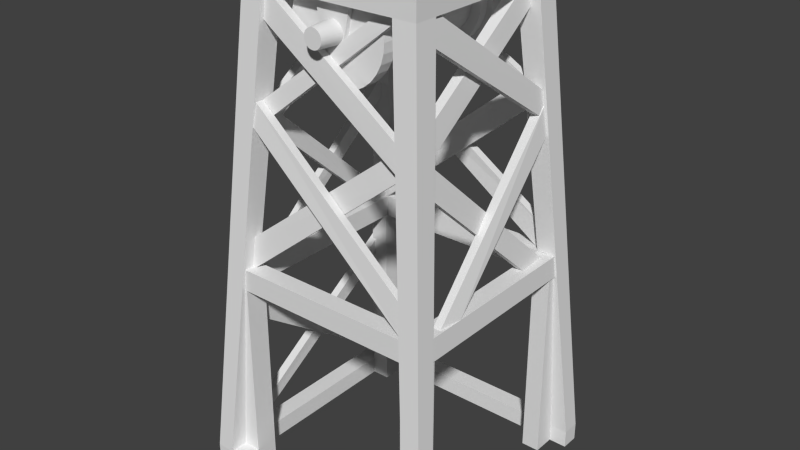 # Source: elevator11.blend  (saved by Blender 2.66.0; exported with 4.5.12 LTS)
import bpy
from mathutils import Matrix  # noqa: F401  (used for matrix-valued properties, if any)

bpy.ops.wm.read_factory_settings(use_empty=True)
scene = bpy.context.scene
scene.name = 'Scene'

# ---- collections
col_collection_1 = bpy.data.collections.new('Collection 1'); scene.collection.children.link(col_collection_1)

# ---- materials (node trees are filled in below, after node groups)
mat_classicelevator = bpy.data.materials.new('ClassicElevator')
mat_classicelevator.alpha_threshold = 0.0
mat_classicelevator.use_transparent_shadow = False
mat_classicelevator.roughness = 0.5
mat_classicelevator.line_color = (0.0, 0.0, 0.0, 1.0)

# ---- material node trees

# ---- world
world_world = bpy.data.worlds.new('World'); scene.world = world_world
world_world.color = (0.05088, 0.05088, 0.05088)
world_world.use_sun_shadow = False
world_world.sun_shadow_jitter_overblur = 0.0
world_world.cycles.sampling_method = 'MANUAL'
world_world.cycles.sample_map_resolution = 256

# ---- meshes
me_elevator = bpy.data.meshes.new('Elevator')
me_elevator.from_pydata([(-1.048, 8.5, 16.84), (-1.048, 7.0, 16.84), (-2.057, 8.5, 17.15), (-2.057, 7.0, 17.15), (-2.986, 8.5, 17.65), (-2.986, 7.0, 17.65), (-3.8, 8.5, 18.31), (-3.8, 7.0, 18.31), (-4.468, 8.5, 19.13), (-4.468, 7.0, 19.13), (-4.965, 8.5, 20.06), (-4.965, 7.0, 20.06), (-5.271, 8.5, 21.07), (-5.271, 7.0, 21.07), (-5.374, 8.5, 22.11), (-5.374, 7.0, 22.11), (-5.271, 8.5, 23.16), (-5.271, 7.0, 23.16), (-4.965, 8.5, 24.17), (-4.965, 7.0, 24.17), (-4.468, 8.5, 25.1), (-4.468, 7.0, 25.1), (-3.8, 8.5, 25.91), (-3.8, 7.0, 25.91), (-2.986, 8.5, 26.58), (-2.986, 7.0, 26.58), (-2.057, 8.5, 27.08), (-2.057, 7.0, 27.08), (-1.048, 8.5, 27.39), (-1.048, 7.0, 27.39), (-2.623e-06, 8.5, 27.49), (-2.623e-06, 7.0, 27.49), (1.048, 8.5, 27.39), (1.048, 7.0, 27.39), (2.057, 8.5, 27.08), (2.057, 7.0, 27.08), (2.986, 8.5, 26.58), (2.986, 7.0, 26.58), (3.8, 8.5, 25.91), (3.8, 7.0, 25.91), (4.468, 8.5, 25.1), (4.468, 7.0, 25.1), (4.965, 8.5, 24.17), (4.965, 7.0, 24.17), (5.271, 8.5, 23.16), (5.271, 7.0, 23.16), (5.374, 8.5, 22.11), (5.374, 7.0, 22.11), (5.271, 8.5, 21.07), (5.271, 7.0, 21.07), (4.965, 8.5, 20.06), (4.965, 7.0, 20.06), (4.468, 8.5, 19.13), (4.468, 7.0, 19.13), (3.8, 8.5, 18.31), (3.8, 7.0, 18.31), (2.986, 8.5, 17.65), (2.986, 7.0, 17.65), (2.057, 8.5, 17.15), (2.057, 7.0, 17.15), (1.048, 8.5, 16.84), (1.048, 7.0, 16.84), (-1.192e-06, 8.5, 16.74), (-1.192e-06, 7.0, 16.74), (-1.048, 8.5, 16.84), (-1.048, 7.0, 16.84), (-2.057, 8.5, 17.15), (-2.057, 7.0, 17.15), (-2.986, 8.5, 17.65), (-2.986, 7.0, 17.65), (-3.8, 8.5, 18.31), (-3.8, 7.0, 18.31), (-4.468, 8.5, 19.13), (-4.468, 7.0, 19.13), (-4.965, 8.5, 20.06), (-4.965, 7.0, 20.06), (-5.271, 8.5, 21.07), (-5.271, 7.0, 21.07), (-5.374, 8.5, 22.11), (-5.374, 7.0, 22.11), (-5.271, 8.5, 23.16), (-5.271, 7.0, 23.16), (-4.965, 8.5, 24.17), (-4.965, 7.0, 24.17), (-4.468, 8.5, 25.1), (-4.468, 7.0, 25.1), (-3.8, 8.5, 25.91), (-3.8, 7.0, 25.91), (-2.986, 8.5, 26.58), (-2.986, 7.0, 26.58), (-2.057, 8.5, 27.08), (-2.057, 7.0, 27.08), (-1.048, 8.5, 27.39), (-1.048, 7.0, 27.39), (-2.623e-06, 8.5, 27.49), (-2.623e-06, 7.0, 27.49), (1.048, 8.5, 27.39), (1.048, 7.0, 27.39), (2.057, 8.5, 27.08), (2.057, 7.0, 27.08), (2.986, 8.5, 26.58), (2.986, 7.0, 26.58), (3.8, 8.5, 25.91), (3.8, 7.0, 25.91), (4.468, 8.5, 25.1), (4.468, 7.0, 25.1), (4.965, 8.5, 24.17), (4.965, 7.0, 24.17), (5.271, 8.5, 23.16), (5.271, 7.0, 23.16), (5.374, 8.5, 22.11), (5.374, 7.0, 22.11), (5.271, 8.5, 21.07), (5.271, 7.0, 21.07), (4.965, 8.5, 20.06), (4.965, 7.0, 20.06), (4.468, 8.5, 19.13), (4.468, 7.0, 19.13), (3.8, 8.5, 18.31), (3.8, 7.0, 18.31), (2.986, 8.5, 17.65), (2.986, 7.0, 17.65), (2.057, 8.5, 17.15), (2.057, 7.0, 17.15), (1.048, 8.5, 16.84), (1.048, 7.0, 16.84), (-1.192e-06, 8.5, 16.74), (-1.192e-06, 7.0, 16.74), (-9.537e-07, -7.0, 18.45), (-9.537e-07, 7.0, 18.45), (0.7158, -7.0, 18.52), (0.7158, 7.0, 18.52), (1.404, -7.0, 18.72), (1.404, 7.0, 18.73), (2.038, -7.0, 19.06), (2.038, 7.0, 19.06), (2.594, -7.0, 19.52), (2.594, 7.0, 19.52), (3.051, -7.0, 20.08), (3.051, 7.0, 20.08), (3.39, -7.0, 20.71), (3.39, 7.0, 20.71), (3.599, -7.0, 21.4), (3.599, 7.0, 21.4), (3.669, -7.0, 22.11), (3.669, 7.0, 22.11), (3.599, -7.0, 22.83), (3.599, 7.0, 22.83), (3.39, -7.0, 23.52), (3.39, 7.0, 23.52), (3.051, -7.0, 24.15), (3.051, 7.0, 24.15), (2.594, -7.0, 24.71), (2.594, 7.0, 24.71), (2.038, -7.0, 25.17), (2.038, 7.0, 25.17), (1.404, -7.0, 25.5), (1.404, 7.0, 25.5), (0.7158, -7.0, 25.71), (0.7158, 7.0, 25.71), (-2.146e-06, -7.0, 25.78), (-2.146e-06, 7.0, 25.78), (-0.7158, -7.0, 25.71), (-0.7158, 7.0, 25.71), (-1.404, -7.0, 25.5), (-1.404, 7.0, 25.5), (-2.038, -7.0, 25.17), (-2.038, 7.0, 25.17), (-2.594, -7.0, 24.71), (-2.594, 7.0, 24.71), (-3.051, -7.0, 24.15), (-3.051, 7.0, 24.15), (-3.39, -7.0, 23.52), (-3.39, 7.0, 23.52), (-3.599, -7.0, 22.83), (-3.599, 7.0, 22.83), (-3.669, -7.0, 22.11), (-3.669, 7.0, 22.11), (-3.599, -7.0, 21.4), (-3.599, 7.0, 21.4), (-3.39, -7.0, 20.71), (-3.39, 7.0, 20.71), (-3.051, -7.0, 20.08), (-3.051, 7.0, 20.08), (-2.594, -7.0, 19.52), (-2.594, 7.0, 19.52), (-2.038, -7.0, 19.06), (-2.038, 7.0, 19.06), (-1.404, -7.0, 18.72), (-1.404, 7.0, 18.73), (-0.7158, -7.0, 18.52), (-0.7158, 7.0, 18.52), (-9.537e-07, -7.0, 18.45), (-9.537e-07, 7.0, 18.45), (0.7158, -7.0, 18.52), (0.7158, 7.0, 18.52), (1.404, -7.0, 18.72), (1.404, 7.0, 18.73), (2.038, -7.0, 19.06), (2.038, 7.0, 19.06), (2.594, -7.0, 19.52), (2.594, 7.0, 19.52), (3.051, -7.0, 20.08), (3.051, 7.0, 20.08), (3.39, -7.0, 20.71), (3.39, 7.0, 20.71), (3.599, -7.0, 21.4), (3.599, 7.0, 21.4), (3.669, -7.0, 22.11), (3.669, 7.0, 22.11), (3.599, -7.0, 22.83), (3.599, 7.0, 22.83), (3.39, -7.0, 23.52), (3.39, 7.0, 23.52), (3.051, -7.0, 24.15), (3.051, 7.0, 24.15), (2.594, -7.0, 24.71), (2.594, 7.0, 24.71), (2.038, -7.0, 25.17), (2.038, 7.0, 25.17), (1.404, -7.0, 25.5), (1.404, 7.0, 25.5), (0.7158, -7.0, 25.71), (0.7158, 7.0, 25.71), (-2.146e-06, -7.0, 25.78), (-2.146e-06, 7.0, 25.78), (-0.7158, -7.0, 25.71), (-0.7158, 7.0, 25.71), (-1.404, -7.0, 25.5), (-1.404, 7.0, 25.5), (-2.038, -7.0, 25.17), (-2.038, 7.0, 25.17), (-2.594, -7.0, 24.71), (-2.594, 7.0, 24.71), (-3.051, -7.0, 24.15), (-3.051, 7.0, 24.15), (-3.39, -7.0, 23.52), (-3.39, 7.0, 23.52), (-3.599, -7.0, 22.83), (-3.599, 7.0, 22.83), (-3.669, -7.0, 22.11), (-3.669, 7.0, 22.11), (-3.599, -7.0, 21.4), (-3.599, 7.0, 21.4), (-3.39, -7.0, 20.71), (-3.39, 7.0, 20.71), (-3.051, -7.0, 20.08), (-3.051, 7.0, 20.08), (-2.594, -7.0, 19.52), (-2.594, 7.0, 19.52), (-2.038, -7.0, 19.06), (-2.038, 7.0, 19.06), (-1.404, -7.0, 18.72), (-1.404, 7.0, 18.73), (-0.7158, -7.0, 18.52), (-0.7158, 7.0, 18.52), (-1.192e-06, -8.5, 16.74), (-1.192e-06, -7.0, 16.74), (1.048, -8.5, 16.84), (1.048, -7.0, 16.84), (2.057, -8.5, 17.15), (2.057, -7.0, 17.15), (2.986, -8.5, 17.65), (2.986, -7.0, 17.65), (3.8, -8.5, 18.31), (3.8, -7.0, 18.31), (4.468, -8.5, 19.13), (4.468, -7.0, 19.13), (4.965, -8.5, 20.06), (4.965, -7.0, 20.06), (5.271, -8.5, 21.07), (5.271, -7.0, 21.07), (5.374, -8.5, 22.11), (5.374, -7.0, 22.11), (5.271, -8.5, 23.16), (5.271, -7.0, 23.16), (4.965, -8.5, 24.17), (4.965, -7.0, 24.17), (4.468, -8.5, 25.1), (4.468, -7.0, 25.1), (3.8, -8.5, 25.91), (3.8, -7.0, 25.91), (2.986, -8.5, 26.58), (2.986, -7.0, 26.58), (2.057, -8.5, 27.08), (2.057, -7.0, 27.08), (1.048, -8.5, 27.39), (1.048, -7.0, 27.39), (-2.623e-06, -8.5, 27.49), (-2.623e-06, -7.0, 27.49), (-1.048, -8.5, 27.39), (-1.048, -7.0, 27.39), (-2.057, -8.5, 27.08), (-2.057, -7.0, 27.08), (-2.986, -8.5, 26.58), (-2.986, -7.0, 26.58), (-3.8, -8.5, 25.91), (-3.8, -7.0, 25.91), (-4.468, -8.5, 25.1), (-4.468, -7.0, 25.1), (-4.965, -8.5, 24.17), (-4.965, -7.0, 24.17), (-5.271, -8.5, 23.16), (-5.271, -7.0, 23.16), (-5.374, -8.5, 22.11), (-5.374, -7.0, 22.11), (-5.271, -8.5, 21.07), (-5.271, -7.0, 21.07), (-4.965, -8.5, 20.06), (-4.965, -7.0, 20.06), (-4.468, -8.5, 19.13), (-4.468, -7.0, 19.13), (-3.8, -8.5, 18.31), (-3.8, -7.0, 18.31), (-2.986, -8.5, 17.65), (-2.986, -7.0, 17.65), (-2.057, -8.5, 17.15), (-2.057, -7.0, 17.15), (-1.048, -8.5, 16.84), (-1.048, -7.0, 16.84), (-1.192e-06, -8.5, 16.74), (-1.192e-06, -7.0, 16.74), (1.048, -8.5, 16.84), (1.048, -7.0, 16.84), (2.057, -8.5, 17.15), (2.057, -7.0, 17.15), (2.986, -8.5, 17.65), (2.986, -7.0, 17.65), (3.8, -8.5, 18.31), (3.8, -7.0, 18.31), (4.468, -8.5, 19.13), (4.468, -7.0, 19.13), (4.965, -8.5, 20.06), (4.965, -7.0, 20.06), (5.271, -8.5, 21.07), (5.271, -7.0, 21.07), (5.374, -8.5, 22.11), (5.374, -7.0, 22.11), (5.271, -8.5, 23.16), (5.271, -7.0, 23.16), (4.965, -8.5, 24.17), (4.965, -7.0, 24.17), (4.468, -8.5, 25.1), (4.468, -7.0, 25.1), (3.8, -8.5, 25.91), (3.8, -7.0, 25.91), (2.986, -8.5, 26.58), (2.986, -7.0, 26.58), (2.057, -8.5, 27.08), (2.057, -7.0, 27.08), (1.048, -8.5, 27.39), (1.048, -7.0, 27.39), (-2.623e-06, -8.5, 27.49), (-2.623e-06, -7.0, 27.49), (-1.048, -8.5, 27.39), (-1.048, -7.0, 27.39), (-2.057, -8.5, 27.08), (-2.057, -7.0, 27.08), (-2.986, -8.5, 26.58), (-2.986, -7.0, 26.58), (-3.8, -8.5, 25.91), (-3.8, -7.0, 25.91), (-4.468, -8.5, 25.1), (-4.468, -7.0, 25.1), (-4.965, -8.5, 24.17), (-4.965, -7.0, 24.17), (-5.271, -8.5, 23.16), (-5.271, -7.0, 23.16), (-5.374, -8.5, 22.11), (-5.374, -7.0, 22.11), (-5.271, -8.5, 21.07), (-5.271, -7.0, 21.07), (-4.965, -8.5, 20.06), (-4.965, -7.0, 20.06), (-4.468, -8.5, 19.13), (-4.468, -7.0, 19.13), (-3.8, -8.5, 18.31), (-3.8, -7.0, 18.31), (-2.986, -8.5, 17.65), (-2.986, -7.0, 17.65), (-2.057, -8.5, 17.15), (-2.057, -7.0, 17.15), (-1.048, -8.5, 16.84), (-1.048, -7.0, 16.84), (-14.0, -14.0, -28.0), (-14.0, 14.0, -28.0), (-12.0, 14.0, -28.0), (-12.0, -14.0, -28.0), (-14.0, -14.0, -26.0), (-14.0, 14.0, -26.0), (-12.0, 14.0, -26.0), (-12.0, -14.0, -26.0), (10.22, -12.0, -6.0), (10.22, 12.0, -6.0), (12.22, 12.0, -6.0), (12.22, -12.0, -6.0), (10.08, -12.0, -3.6), (10.08, 12.0, -3.6), (12.08, 12.0, -3.6), (12.08, -12.0, -3.6), (-12.0, 12.0, -28.0), (-12.0, 14.0, -28.0), (14.0, 14.0, -28.0), (14.0, 12.0, -28.0), (-12.0, 12.0, -26.0), (-12.0, 14.0, -26.0), (14.0, 14.0, -26.0), (14.0, 12.0, -26.0), (-12.0, -14.0, -28.0), (-12.0, -12.0, -28.0), (14.0, -12.0, -28.0), (14.0, -14.0, -28.0), (-12.0, -14.0, -26.0), (-12.0, -12.0, -26.0), (14.0, -12.0, -26.0), (14.0, -14.0, -26.0), (-10.0, -10.0, 25.0), (-10.0, 10.0, 25.0), (-7.5, 10.0, 25.0), (-7.5, -10.0, 25.0), (-10.0, -10.0, 28.0), (-10.0, 10.0, 28.0), (-7.5, 10.0, 28.0), (-7.5, -10.0, 28.0), (7.496, -10.0, 25.0), (7.496, 10.0, 25.0), (10.0, 10.0, 25.0), (10.0, -10.0, 25.0), (7.496, -10.0, 28.0), (7.496, 10.0, 28.0), (10.0, 10.0, 28.0), (10.0, -10.0, 28.0), (-7.5, 7.497, 25.0), (-7.5, 10.0, 25.0), (7.496, 10.0, 25.0), (7.496, 7.497, 25.0), (-7.5, 7.497, 28.0), (-7.5, 10.0, 28.0), (7.496, 10.0, 28.0), (7.496, 7.497, 28.0), (-7.5, -10.0, 25.0), (-7.5, -7.455, 25.0), (7.496, -7.455, 25.0), (7.496, -10.0, 25.0), (-7.5, -10.0, 28.0), (-7.5, -7.455, 28.0), (7.496, -7.455, 28.0), (7.496, -10.0, 28.0), (12.0, -14.0, -26.0), (12.0, -12.0, -26.0), (14.0, -12.0, -26.0), (14.0, -14.0, -26.0), (7.496, -10.0, 25.0), (7.496, -7.455, 25.0), (10.0, -7.455, 25.0), (10.0, -10.0, 25.0), (12.0, 12.0, -26.0), (12.0, 14.0, -26.0), (14.0, 14.0, -26.0), (14.0, 12.0, -26.0), (7.496, 7.497, 25.0), (7.496, 10.0, 25.0), (10.0, 10.0, 25.0), (10.0, 7.497, 25.0), (-14.0, -14.0, -26.0), (-14.0, -12.0, -26.0), (-12.0, -12.0, -26.0), (-12.0, -14.0, -26.0), (-10.0, -10.0, 25.0), (-10.0, -7.455, 25.0), (-7.5, -7.455, 25.0), (-7.5, -10.0, 25.0), (-14.0, 12.0, -26.0), (-14.0, 14.0, -26.0), (-12.0, 14.0, -26.0), (-12.0, 12.0, -26.0), (-10.0, 7.497, 25.0), (-10.0, 10.0, 25.0), (-7.5, 10.0, 25.0), (-7.5, 7.497, 25.0), (9.064, -8.957, 9.866), (10.49, 5.566, -3.62), (11.3, 5.566, -3.62), (9.924, -8.957, 9.866), (8.82, -8.569, 12.78), (10.28, 8.958, -3.602), (11.09, 8.958, -3.602), (9.611, -8.569, 12.78), (11.26, -5.792, -3.648), (9.963, 8.933, 9.85), (10.96, 8.933, 9.85), (12.07, -5.792, -3.648), (10.96, -8.497, -3.652), (9.65, 8.748, 12.94), (10.65, 8.748, 12.94), (11.77, -8.497, -3.652), (9.007, -7.792, 22.54), (9.685, 8.906, 11.29), (10.69, 8.906, 11.29), (10.01, -7.792, 22.54), (8.703, -7.468, 25.51), (9.442, 8.579, 14.34), (10.44, 8.579, 14.34), (9.703, -7.468, 25.51), (8.855, -8.531, 11.36), (8.062, 7.836, 22.39), (9.062, 7.836, 22.39), (9.646, -8.531, 11.36), (8.542, -8.341, 14.5), (7.558, 7.511, 25.0), (8.871, 7.511, 25.0), (9.403, -8.341, 14.5), (8.984, -9.212, 11.38), (-10.08, -10.1, -3.99), (-10.08, -10.93, -3.99), (8.984, -9.992, 11.38), (8.581, -8.991, 13.99), (-9.943, -9.837, -0.4721), (-9.943, -10.74, -0.4721), (8.581, -9.709, 13.99), (10.32, -11.18, -3.72), (-8.687, -10.03, 11.66), (-8.687, -10.93, 11.66), (10.32, -11.94, -3.72), (9.989, -10.92, -0.2955), (-8.419, -9.744, 14.15), (-8.419, -10.65, 14.15), (9.989, -11.69, -0.2955), (7.887, -7.955, 25.04), (-9.252, -9.05, 11.16), (-9.252, -9.957, 11.16), (7.887, -8.797, 25.04), (5.593, -7.792, 25.08), (-8.731, -8.829, 13.89), (-8.731, -9.736, 13.89), (5.593, -8.699, 25.08), (9.011, -10.08, 11.41), (-7.998, -8.772, 22.04), (-7.998, -9.679, 22.04), (9.011, -10.8, 11.41), (8.72, -9.8, 14.21), (-7.606, -8.6, 24.82), (-7.606, -9.507, 24.82), (8.72, -10.58, 14.21), (8.914, 9.149, 12.24), (-10.09, 9.97, -3.518), (-10.09, 10.88, -3.518), (8.914, 9.93, 12.24), (8.386, 8.928, 15.12), (-9.743, 9.941, 0.316), (-9.743, 10.85, 0.316), (8.386, 9.646, 15.12), (10.22, 10.83, -4.282), (-8.837, 9.965, 9.708), (-8.837, 10.87, 9.708), (10.22, 11.73, -4.282), (10.01, 10.7, -1.004), (-8.75, 9.681, 12.36), (-8.75, 10.59, 12.36), (10.01, 11.6, -1.004), (7.894, 8.774, 22.55), (-8.801, 9.713, 11.9), (-8.801, 10.62, 11.9), (7.894, 9.681, 22.55), (7.472, 8.416, 25.11), (-8.567, 9.492, 14.34), (-8.567, 10.4, 14.34), (7.472, 9.289, 25.11), (8.913, 8.96, 12.09), (-7.89, 7.917, 22.39), (-7.89, 8.824, 22.39), (8.913, 9.677, 12.09), (8.497, 8.676, 15.0), (-7.714, 7.654, 25.0), (-7.714, 8.568, 25.0), (8.497, 9.456, 15.0), (-12.84, -9.967, -26.01), (-11.75, 10.68, -11.04), (-12.62, 10.68, -11.04), (-13.84, -9.967, -26.01), (-12.84, -12.17, -26.01), (-11.49, 10.44, -8.62), (-12.36, 10.44, -8.62), (-13.84, -12.17, -26.01), (-10.84, -10.55, -9.862), (-12.25, 12.01, -26.09), (-13.05, 12.01, -26.09), (-11.84, -10.55, -9.862), (-10.55, -10.35, -7.298), (-11.99, 11.82, -23.74), (-12.79, 11.82, -23.74), (-11.47, -10.35, -7.298), (-9.149, -9.037, 11.34), (-10.58, 8.062, -3.606), (-11.23, 8.062, -3.606), (-10.01, -9.037, 11.34), (-8.905, -8.801, 13.38), (-10.37, 10.46, -3.609), (-11.09, 10.46, -3.609), (-9.696, -8.801, 13.38), (-11.43, -3.976, -3.649), (-10.05, 9.116, 8.873), (-11.05, 9.116, 8.873), (-12.04, -3.976, -3.649), (-11.23, -6.672, -3.652), (-9.735, 8.873, 11.36), (-10.74, 8.873, 11.36), (-11.84, -6.672, -3.652), (-7.997, -8.097, 21.39), (-8.97, 8.962, 10.16), (-9.97, 8.962, 10.16), (-8.926, -8.097, 21.39), (-7.817, -7.713, 24.58), (-8.727, 8.515, 13.4), (-9.727, 8.515, 13.4), (-8.817, -7.713, 24.58), (-10.11, -8.977, 8.838), (-8.899, 8.104, 21.45), (-9.899, 8.104, 21.45), (-10.9, -8.977, 8.838), (-9.797, -8.778, 11.77), (-8.708, 7.944, 24.15), (-9.708, 7.944, 24.15), (-10.66, -8.778, 11.77), (-12.25, -12.0, -6.0), (-12.25, 12.0, -6.0), (-10.25, 12.0, -6.0), (-10.25, -12.0, -6.0), (-12.11, -12.0, -3.6), (-12.11, 12.0, -3.6), (-10.11, 12.0, -3.6), (-10.11, -12.0, -3.6), (11.0, 10.0, -6.0), (-11.0, 10.0, -6.0), (-11.0, 12.0, -6.0), (11.0, 12.0, -6.0), (11.0, 10.0, -3.6), (-11.0, 10.0, -3.6), (-11.0, 12.0, -3.6), (11.0, 12.0, -3.6), (11.0, -12.0, -6.0), (-11.0, -12.0, -6.0), (-11.0, -10.0, -6.0), (11.0, -10.0, -6.0), (11.0, -12.0, -3.6), (-11.0, -12.0, -3.6), (-11.0, -10.0, -3.6), (11.0, -10.0, -3.6), (-7.153e-07, -11.5, 21.1), (-7.153e-07, -8.5, 20.89), (0.1974, -11.5, 21.12), (0.2385, -8.5, 20.92), (0.3873, -11.5, 21.18), (0.4679, -8.5, 20.99), (0.5623, -11.5, 21.27), (0.6793, -8.5, 21.1), (0.7156, -11.5, 21.4), (0.8646, -8.5, 21.25), (0.8415, -11.5, 21.55), (1.017, -8.5, 21.44), (0.935, -11.5, 21.73), (1.13, -8.5, 21.65), (0.9926, -11.5, 21.92), (1.199, -8.5, 21.88), (1.012, -11.5, 22.11), (1.223, -8.5, 22.11), (0.9926, -11.5, 22.31), (1.199, -8.5, 22.35), (0.935, -11.5, 22.5), (1.13, -8.5, 22.58), (0.8415, -11.5, 22.68), (1.017, -8.5, 22.79), (0.7156, -11.5, 22.83), (0.8646, -8.5, 22.98), (0.5623, -11.5, 22.96), (0.6793, -8.5, 23.13), (0.3873, -11.5, 23.05), (0.4679, -8.5, 23.24), (0.1974, -11.5, 23.11), (0.2385, -8.5, 23.31), (-1.192e-06, -11.5, 23.13), (-1.192e-06, -8.5, 23.34), (-0.1974, -11.5, 23.11), (-0.2385, -8.5, 23.31), (-0.3873, -11.5, 23.05), (-0.4679, -8.5, 23.24), (-0.5623, -11.5, 22.96), (-0.6793, -8.5, 23.13), (-0.7156, -11.5, 22.83), (-0.8646, -8.5, 22.98), (-0.8415, -11.5, 22.68), (-1.017, -8.5, 22.79), (-0.935, -11.5, 22.5), (-1.13, -8.5, 22.58), (-0.9926, -11.5, 22.31), (-1.199, -8.5, 22.35), (-1.012, -11.5, 22.11), (-1.223, -8.5, 22.11), (-0.9926, -11.5, 21.92), (-1.199, -8.5, 21.88), (-0.935, -11.5, 21.73), (-1.13, -8.5, 21.65), (-0.8415, -11.5, 21.55), (-1.017, -8.5, 21.44), (-0.7156, -11.5, 21.4), (-0.8646, -8.5, 21.25), (-0.5623, -11.5, 21.27), (-0.6793, -8.5, 21.1), (-0.3873, -11.5, 21.18), (-0.4679, -8.5, 20.99), (-0.1974, -11.5, 21.12), (-0.2385, -8.5, 20.92), (-7.153e-07, -11.5, 21.1), (-7.153e-07, -8.5, 20.89), (0.1974, -11.5, 21.12), (0.2385, -8.5, 20.92), (0.3873, -11.5, 21.18), (0.4679, -8.5, 20.99), (0.5623, -11.5, 21.27), (0.6793, -8.5, 21.1), (0.7156, -11.5, 21.4), (0.8646, -8.5, 21.25), (0.8415, -11.5, 21.55), (1.017, -8.5, 21.44), (0.935, -11.5, 21.73), (1.13, -8.5, 21.65), (0.9926, -11.5, 21.92), (1.199, -8.5, 21.88), (1.012, -11.5, 22.11), (1.223, -8.5, 22.11), (0.9926, -11.5, 22.31), (1.199, -8.5, 22.35), (0.935, -11.5, 22.5), (1.13, -8.5, 22.58), (0.8415, -11.5, 22.68), (1.017, -8.5, 22.79), (0.7156, -11.5, 22.83), (0.8646, -8.5, 22.98), (0.5623, -11.5, 22.96), (0.6793, -8.5, 23.13), (0.3873, -11.5, 23.05), (0.4679, -8.5, 23.24), (0.1974, -11.5, 23.11), (0.2385, -8.5, 23.31), (-1.192e-06, -11.5, 23.13), (-1.192e-06, -8.5, 23.34), (-0.1974, -11.5, 23.11), (-0.2385, -8.5, 23.31), (-0.3873, -11.5, 23.05), (-0.4679, -8.5, 23.24), (-0.5623, -11.5, 22.96), (-0.6793, -8.5, 23.13), (-0.7156, -11.5, 22.83), (-0.8646, -8.5, 22.98), (-0.8415, -11.5, 22.68), (-1.017, -8.5, 22.79), (-0.935, -11.5, 22.5), (-1.13, -8.5, 22.58), (-0.9926, -11.5, 22.31), (-1.199, -8.5, 22.35), (-1.012, -11.5, 22.11), (-1.223, -8.5, 22.11), (-0.9926, -11.5, 21.92), (-1.199, -8.5, 21.88), (-0.935, -11.5, 21.73), (-1.13, -8.5, 21.65), (-0.8415, -11.5, 21.55), (-1.017, -8.5, 21.44), (-0.7156, -11.5, 21.4), (-0.8646, -8.5, 21.25), (-0.5623, -11.5, 21.27), (-0.6793, -8.5, 21.1), (-0.3873, -11.5, 21.18), (-0.4679, -8.5, 20.99), (-0.1974, -11.5, 21.12), (-0.2385, -8.5, 20.92), (-7.153e-07, 8.5, 20.89), (0.2385, 8.5, 20.92), (0.4679, 8.5, 20.99), (0.6793, 8.5, 21.1), (0.8646, 8.5, 21.25), (1.017, 8.5, 21.44), (1.13, 8.5, 21.65), (1.199, 8.5, 21.88), (1.223, 8.5, 22.11), (1.199, 8.5, 22.35), (1.13, 8.5, 22.58), (1.017, 8.5, 22.79), (0.8646, 8.5, 22.98), (0.6793, 8.5, 23.13), (0.4679, 8.5, 23.24), (0.2385, 8.5, 23.31), (-1.192e-06, 8.5, 23.34), (-0.2385, 8.5, 23.31), (-0.4679, 8.5, 23.24), (-0.6793, 8.5, 23.13), (-0.8646, 8.5, 22.98), (-1.017, 8.5, 22.79), (-1.13, 8.5, 22.58), (-1.199, 8.5, 22.35), (-1.223, 8.5, 22.11), (-1.199, 8.5, 21.88), (-1.13, 8.5, 21.65), (-1.017, 8.5, 21.44), (-0.8646, 8.5, 21.25), (-0.6793, 8.5, 21.1), (-0.4679, 8.5, 20.99), (-0.2385, 8.5, 20.92), (-7.153e-07, 11.5, 21.1), (-7.153e-07, 8.5, 20.89), (0.1974, 11.5, 21.12), (0.2385, 8.5, 20.92), (0.3873, 11.5, 21.18), (0.4679, 8.5, 20.99), (0.5623, 11.5, 21.27), (0.6793, 8.5, 21.1), (0.7156, 11.5, 21.4), (0.8646, 8.5, 21.25), (0.8415, 11.5, 21.55), (1.017, 8.5, 21.44), (0.935, 11.5, 21.73), (1.13, 8.5, 21.65), (0.9926, 11.5, 21.92), (1.199, 8.5, 21.88), (1.012, 11.5, 22.11), (1.223, 8.5, 22.11), (0.9926, 11.5, 22.31), (1.199, 8.5, 22.35), (0.935, 11.5, 22.5), (1.13, 8.5, 22.58), (0.8415, 11.5, 22.68), (1.017, 8.5, 22.79), (0.7156, 11.5, 22.83), (0.8646, 8.5, 22.98), (0.5623, 11.5, 22.96), (0.6793, 8.5, 23.13), (0.3873, 11.5, 23.05), (0.4679, 8.5, 23.24), (0.1974, 11.5, 23.11), (0.2385, 8.5, 23.31), (-1.192e-06, 11.5, 23.13), (-1.192e-06, 8.5, 23.34), (-0.1974, 11.5, 23.11), (-0.2385, 8.5, 23.31), (-0.3873, 11.5, 23.05), (-0.4679, 8.5, 23.24), (-0.5623, 11.5, 22.96), (-0.6793, 8.5, 23.13), (-0.7156, 11.5, 22.83), (-0.8646, 8.5, 22.98), (-0.8415, 11.5, 22.68), (-1.017, 8.5, 22.79), (-0.935, 11.5, 22.5), (-1.13, 8.5, 22.58), (-0.9926, 11.5, 22.31), (-1.199, 8.5, 22.35), (-1.012, 11.5, 22.11), (-1.223, 8.5, 22.11), (-0.9926, 11.5, 21.92), (-1.199, 8.5, 21.88), (-0.935, 11.5, 21.73), (-1.13, 8.5, 21.65), (-0.8415, 11.5, 21.55), (-1.017, 8.5, 21.44), (-0.7156, 11.5, 21.4), (-0.8646, 8.5, 21.25), (-0.5623, 11.5, 21.27), (-0.6793, 8.5, 21.1), (-0.3873, 11.5, 21.18), (-0.4679, 8.5, 20.99), (-0.1974, 11.5, 21.12), (-0.2385, 8.5, 20.92), (-9.537e-07, -2.0, 17.82), (-9.537e-07, 2.0, 17.82), (0.8385, -2.0, 17.9), (0.8385, 2.0, 17.9), (1.645, -2.0, 18.14), (1.645, 2.0, 18.14), (2.388, -2.0, 18.54), (2.388, 2.0, 18.54), (3.039, -2.0, 19.08), (3.039, 2.0, 19.08), (3.574, -2.0, 19.73), (3.574, 2.0, 19.73), (3.971, -2.0, 20.47), (3.971, 2.0, 20.47), (4.216, -2.0, 21.28), (4.216, 2.0, 21.28), (4.298, -2.0, 22.11), (4.298, 2.0, 22.11), (4.216, -2.0, 22.95), (4.216, 2.0, 22.95), (3.971, -2.0, 23.76), (3.971, 2.0, 23.76), (3.574, -2.0, 24.5), (3.574, 2.0, 24.5), (3.039, -2.0, 25.15), (3.039, 2.0, 25.15), (2.388, -2.0, 25.69), (2.388, 2.0, 25.69), (1.645, -2.0, 26.09), (1.645, 2.0, 26.09), (0.8385, -2.0, 26.33), (0.8385, 2.0, 26.33), (-2.384e-06, -2.0, 26.41), (-2.384e-06, 2.0, 26.41), (-0.8385, -2.0, 26.33), (-0.8385, 2.0, 26.33), (-1.645, -2.0, 26.09), (-1.645, 2.0, 26.09), (-2.388, -2.0, 25.69), (-2.388, 2.0, 25.69), (-3.039, -2.0, 25.15), (-3.039, 2.0, 25.15), (-3.574, -2.0, 24.5), (-3.574, 2.0, 24.5), (-3.971, -2.0, 23.76), (-3.971, 2.0, 23.76), (-4.216, -2.0, 22.95), (-4.216, 2.0, 22.95), (-4.298, -2.0, 22.11), (-4.298, 2.0, 22.11), (-4.216, -2.0, 21.28), (-4.216, 2.0, 21.28), (-3.971, -2.0, 20.47), (-3.971, 2.0, 20.47), (-3.574, -2.0, 19.73), (-3.574, 2.0, 19.73), (-3.039, -2.0, 19.08), (-3.039, 2.0, 19.08), (-2.388, -2.0, 18.54), (-2.388, 2.0, 18.54), (-1.645, -2.0, 18.14), (-1.645, 2.0, 18.14), (-0.8385, -2.0, 17.9), (-0.8385, 2.0, 17.9), (-9.537e-07, -2.0, 17.82), (-9.537e-07, 2.0, 17.82), (0.8385, -2.0, 17.9), (0.8385, 2.0, 17.9), (1.645, -2.0, 18.14), (1.645, 2.0, 18.14), (2.388, -2.0, 18.54), (2.388, 2.0, 18.54), (3.039, -2.0, 19.08), (3.039, 2.0, 19.08), (3.574, -2.0, 19.73), (3.574, 2.0, 19.73), (3.971, -2.0, 20.47), (3.971, 2.0, 20.47), (4.216, -2.0, 21.28), (4.216, 2.0, 21.28), (4.298, -2.0, 22.11), (4.298, 2.0, 22.11), (4.216, -2.0, 22.95), (4.216, 2.0, 22.95), (3.971, -2.0, 23.76), (3.971, 2.0, 23.76), (3.574, -2.0, 24.5), (3.574, 2.0, 24.5), (3.039, -2.0, 25.15), (3.039, 2.0, 25.15), (2.388, -2.0, 25.69), (2.388, 2.0, 25.69), (1.645, -2.0, 26.09), (1.645, 2.0, 26.09), (0.8385, -2.0, 26.33), (0.8385, 2.0, 26.33), (-2.384e-06, -2.0, 26.41), (-2.384e-06, 2.0, 26.41), (-0.8385, -2.0, 26.33), (-0.8385, 2.0, 26.33), (-1.645, -2.0, 26.09), (-1.645, 2.0, 26.09), (-2.388, -2.0, 25.69), (-2.388, 2.0, 25.69), (-3.039, -2.0, 25.15), (-3.039, 2.0, 25.15), (-3.574, -2.0, 24.5), (-3.574, 2.0, 24.5), (-3.971, -2.0, 23.76), (-3.971, 2.0, 23.76), (-4.216, -2.0, 22.95), (-4.216, 2.0, 22.95), (-4.298, -2.0, 22.11), (-4.298, 2.0, 22.11), (-4.216, -2.0, 21.28), (-4.216, 2.0, 21.28), (-3.971, -2.0, 20.47), (-3.971, 2.0, 20.47), (-3.574, -2.0, 19.73), (-3.574, 2.0, 19.73), (-3.039, -2.0, 19.08), (-3.039, 2.0, 19.08), (-2.388, -2.0, 18.54), (-2.388, 2.0, 18.54), (-1.645, -2.0, 18.14), (-1.645, 2.0, 18.14), (-0.8385, -2.0, 17.9), (-0.8385, 2.0, 17.9), (-1.0, -8.5, 20.0), (-2.0, -8.5, 25.0), (-2.0, -9.0, 25.0), (-1.0, -9.0, 20.0), (1.0, -8.5, 20.0), (2.0, -8.5, 25.0), (2.0, -9.0, 25.0), (1.0, -9.0, 20.0), (-1.0, 9.0, 20.0), (-2.0, 9.0, 25.0), (-2.0, 8.5, 25.0), (-1.0, 8.5, 20.0), (1.0, 9.0, 20.0), (2.0, 9.0, 25.0), (2.0, 8.5, 25.0), (1.0, 8.5, 20.0), (-0.9276, 7.0, 17.45), (-0.9276, 6.0, 17.45), (-1.82, 7.0, 17.72), (-1.82, 6.0, 17.72), (-2.642, 7.0, 18.16), (-2.642, 6.0, 18.16), (-3.362, 7.0, 18.75), (-3.362, 6.0, 18.75), (-3.953, 7.0, 19.47), (-3.953, 6.0, 19.47), (-4.393, 7.0, 20.3), (-4.393, 6.0, 20.29), (-4.663, 7.0, 21.19), (-4.663, 6.0, 21.19), (-4.755, 7.0, 22.11), (-4.755, 6.0, 22.11), (-4.663, 7.0, 23.04), (-4.663, 6.0, 23.04), (-4.393, 7.0, 23.93), (-4.393, 6.0, 23.93), (-3.953, 7.0, 24.76), (-3.953, 6.0, 24.76), (-3.362, 7.0, 25.48), (-3.362, 6.0, 25.48), (-2.642, 7.0, 26.07), (-2.642, 6.0, 26.07), (-1.82, 7.0, 26.51), (-1.82, 6.0, 26.51), (-0.9276, 7.0, 26.78), (-0.9276, 6.0, 26.78), (-2.409e-06, 7.0, 26.87), (-2.409e-06, 6.0, 26.87), (0.9276, 7.0, 26.78), (0.9276, 6.0, 26.78), (1.82, 7.0, 26.51), (1.82, 6.0, 26.51), (2.642, 7.0, 26.07), (2.642, 6.0, 26.07), (3.362, 7.0, 25.48), (3.362, 6.0, 25.48), (3.953, 7.0, 24.76), (3.953, 6.0, 24.76), (4.393, 7.0, 23.93), (4.393, 6.0, 23.93), (4.663, 7.0, 23.04), (4.663, 6.0, 23.04), (4.755, 7.0, 22.11), (4.755, 6.0, 22.11), (4.663, 7.0, 21.19), (4.663, 6.0, 21.19), (4.393, 7.0, 20.3), (4.393, 6.0, 20.29), (3.953, 7.0, 19.47), (3.953, 6.0, 19.47), (3.362, 7.0, 18.75), (3.362, 6.0, 18.75), (2.642, 7.0, 18.16), (2.642, 6.0, 18.16), (1.82, 7.0, 17.72), (1.82, 6.0, 17.72), (0.9276, 7.0, 17.45), (0.9276, 6.0, 17.45), (-1.143e-06, 7.0, 17.36), (-1.143e-06, 6.0, 17.36), (-0.9276, 6.0, 17.45), (-1.82, 6.0, 17.72), (-2.642, 6.0, 18.16), (-3.362, 6.0, 18.75), (-3.953, 6.0, 19.47), (-4.393, 6.0, 20.29), (-4.663, 6.0, 21.19), (-4.755, 6.0, 22.11), (-4.663, 6.0, 23.04), (-4.393, 6.0, 23.93), (-3.953, 6.0, 24.76), (-3.362, 6.0, 25.48), (-2.642, 6.0, 26.07), (-1.82, 6.0, 26.51), (-0.9276, 6.0, 26.78), (-2.409e-06, 6.0, 26.87), (0.9276, 6.0, 26.78), (1.82, 6.0, 26.51), (2.642, 6.0, 26.07), (3.362, 6.0, 25.48), (3.953, 6.0, 24.76), (4.393, 6.0, 23.93), (4.663, 6.0, 23.04), (4.755, 6.0, 22.11), (4.663, 6.0, 21.19), (4.393, 6.0, 20.29), (3.953, 6.0, 19.47), (3.362, 6.0, 18.75), (2.642, 6.0, 18.16), (1.82, 6.0, 17.72), (0.9276, 6.0, 17.45), (-1.143e-06, 6.0, 17.36), (-1.143e-06, -6.0, 17.36), (0.9276, -6.0, 17.45), (1.82, -6.0, 17.72), (2.642, -6.0, 18.16), (3.362, -6.0, 18.75), (3.953, -6.0, 19.47), (4.393, -6.0, 20.3), (4.663, -6.0, 21.19), (4.755, -6.0, 22.11), (4.663, -6.0, 23.04), (4.393, -6.0, 23.93), (3.953, -6.0, 24.76), (3.362, -6.0, 25.48), (2.642, -6.0, 26.07), (1.82, -6.0, 26.51), (0.9276, -6.0, 26.78), (-2.409e-06, -6.0, 26.87), (-0.9276, -6.0, 26.78), (-1.82, -6.0, 26.51), (-2.642, -6.0, 26.07), (-3.362, -6.0, 25.48), (-3.953, -6.0, 24.76), (-4.393, -6.0, 23.93), (-4.663, -6.0, 23.04), (-4.755, -6.0, 22.11), (-4.663, -6.0, 21.19), (-4.393, -6.0, 20.3), (-3.953, -6.0, 19.47), (-3.362, -6.0, 18.75), (-2.642, -6.0, 18.16), (-1.82, -6.0, 17.72), (-0.9276, -6.0, 17.45), (-1.143e-06, -7.0, 17.36), (-1.143e-06, -6.0, 17.36), (0.9276, -7.0, 17.45), (0.9276, -6.0, 17.45), (1.82, -7.0, 17.72), (1.82, -6.0, 17.72), (2.642, -7.0, 18.16), (2.642, -6.0, 18.16), (3.362, -7.0, 18.75), (3.362, -6.0, 18.75), (3.953, -7.0, 19.47), (3.953, -6.0, 19.47), (4.393, -7.0, 20.29), (4.393, -6.0, 20.3), (4.663, -7.0, 21.19), (4.663, -6.0, 21.19), (4.755, -7.0, 22.11), (4.755, -6.0, 22.11), (4.663, -7.0, 23.04), (4.663, -6.0, 23.04), (4.393, -7.0, 23.93), (4.393, -6.0, 23.93), (3.953, -7.0, 24.76), (3.953, -6.0, 24.76), (3.362, -7.0, 25.48), (3.362, -6.0, 25.48), (2.642, -7.0, 26.07), (2.642, -6.0, 26.07), (1.82, -7.0, 26.51), (1.82, -6.0, 26.51), (0.9276, -7.0, 26.78), (0.9276, -6.0, 26.78), (-2.409e-06, -7.0, 26.87), (-2.409e-06, -6.0, 26.87), (-0.9276, -7.0, 26.78), (-0.9276, -6.0, 26.78), (-1.82, -7.0, 26.51), (-1.82, -6.0, 26.51), (-2.642, -7.0, 26.07), (-2.642, -6.0, 26.07), (-3.362, -7.0, 25.48), (-3.362, -6.0, 25.48), (-3.953, -7.0, 24.76), (-3.953, -6.0, 24.76), (-4.393, -7.0, 23.93), (-4.393, -6.0, 23.93), (-4.663, -7.0, 23.04), (-4.663, -6.0, 23.04), (-4.755, -7.0, 22.11), (-4.755, -6.0, 22.11), (-4.663, -7.0, 21.19), (-4.663, -6.0, 21.19), (-4.393, -7.0, 20.29), (-4.393, -6.0, 20.3), (-3.953, -7.0, 19.47), (-3.953, -6.0, 19.47), (-3.362, -7.0, 18.75), (-3.362, -6.0, 18.75), (-2.642, -7.0, 18.16), (-2.642, -6.0, 18.16), (-1.82, -7.0, 17.72), (-1.82, -6.0, 17.72), (-0.9276, -7.0, 17.45), (-0.9276, -6.0, 17.45), (10.0, -12.0, -28.0), (10.0, -9.5, -28.0), (12.0, -9.5, -28.0), (12.0, -12.0, -28.0), (10.0, -12.0, -6.0), (10.0, -9.5, -6.0), (12.0, -9.5, -6.0), (12.0, -12.0, -6.0), (12.0, 9.5, -6.0), (12.0, 12.0, -6.0), (10.0, 12.0, -6.0), (10.0, 9.5, -6.0), (12.0, 9.5, -28.0), (12.0, 12.0, -28.0), (10.0, 12.0, -28.0), (10.0, 9.5, -28.0), (-12.0, -12.0, -28.0), (-12.0, -9.5, -28.0), (-10.0, -9.5, -28.0), (-10.0, -12.0, -28.0), (-12.0, -12.0, -6.0), (-12.0, -9.5, -6.0), (-10.0, -9.5, -6.0), (-10.0, -12.0, -6.0), (-10.0, 9.5, -6.0), (-10.0, 12.0, -6.0), (-12.0, 12.0, -6.0), (-12.0, 9.5, -6.0), (-10.0, 9.5, -28.0), (-10.0, 12.0, -28.0), (-12.0, 12.0, -28.0), (-12.0, 9.5, -28.0)], [], [(3, 2, 0, 1), (1, 0, 62, 63), (5, 4, 2, 3), (7, 6, 4, 5), (9, 8, 6, 7), (11, 10, 8, 9), (13, 12, 10, 11), (15, 14, 12, 13), (17, 16, 14, 15), (19, 18, 16, 17), (21, 20, 18, 19), (23, 22, 20, 21), (25, 24, 22, 23), (27, 26, 24, 25), (29, 28, 26, 27), (31, 30, 28, 29), (33, 32, 30, 31), (35, 34, 32, 33), (37, 36, 34, 35), (39, 38, 36, 37), (41, 40, 38, 39), (43, 42, 40, 41), (45, 44, 42, 43), (47, 46, 44, 45), (49, 48, 46, 47), (51, 50, 48, 49), (53, 52, 50, 51), (55, 54, 52, 53), (57, 56, 54, 55), (59, 58, 56, 57), (61, 60, 58, 59), (63, 62, 60, 61), (127, 65, 67, 69, 71, 73, 75, 77, 79, 81, 83, 85, 87, 89, 91, 93, 95, 97, 99, 101, 103, 105, 107, 109, 111, 113, 115, 117, 119, 121, 123, 125), (124, 126, 64, 66, 68, 70, 72, 74, 76, 78, 80, 82, 84, 86, 88, 90, 92, 94, 96, 98, 100, 102, 104, 106, 108, 110, 112, 114, 116, 118, 120, 122), (131, 129, 191, 189, 187, 185, 183, 181, 179, 177, 175, 173, 171, 169, 167, 165, 163, 161, 159, 157, 155, 153, 151, 149, 147, 145, 143, 141, 139, 137, 135, 133), (128, 130, 132, 134, 136, 138, 140, 142, 144, 146, 148, 150, 152, 154, 156, 158, 160, 162, 164, 166, 168, 170, 172, 174, 176, 178, 180, 182, 184, 186, 188, 190), (192, 193, 195, 194), (194, 195, 197, 196), (196, 197, 199, 198), (198, 199, 201, 200), (200, 201, 203, 202), (202, 203, 205, 204), (204, 205, 207, 206), (206, 207, 209, 208), (208, 209, 211, 210), (210, 211, 213, 212), (212, 213, 215, 214), (214, 215, 217, 216), (216, 217, 219, 218), (218, 219, 221, 220), (220, 221, 223, 222), (222, 223, 225, 224), (224, 225, 227, 226), (226, 227, 229, 228), (228, 229, 231, 230), (230, 231, 233, 232), (232, 233, 235, 234), (234, 235, 237, 236), (236, 237, 239, 238), (238, 239, 241, 240), (240, 241, 243, 242), (242, 243, 245, 244), (244, 245, 247, 246), (246, 247, 249, 248), (248, 249, 251, 250), (250, 251, 253, 252), (254, 255, 193, 192), (252, 253, 255, 254), (259, 261, 263, 265, 267, 269, 271, 273, 275, 277, 279, 281, 283, 285, 287, 289, 291, 293, 295, 297, 299, 301, 303, 305, 307, 309, 311, 313, 315, 317, 319, 257), (256, 258, 260, 262, 264, 266, 268, 270, 272, 274, 276, 278, 280, 282, 284, 286, 288, 290, 292, 294, 296, 298, 300, 302, 304, 306, 308, 310, 312, 314, 316, 318), (320, 321, 323, 322), (322, 323, 325, 324), (324, 325, 327, 326), (326, 327, 329, 328), (328, 329, 331, 330), (330, 331, 333, 332), (332, 333, 335, 334), (334, 335, 337, 336), (336, 337, 339, 338), (338, 339, 341, 340), (340, 341, 343, 342), (342, 343, 345, 344), (344, 345, 347, 346), (346, 347, 349, 348), (348, 349, 351, 350), (350, 351, 353, 352), (352, 353, 355, 354), (354, 355, 357, 356), (356, 357, 359, 358), (358, 359, 361, 360), (360, 361, 363, 362), (362, 363, 365, 364), (364, 365, 367, 366), (366, 367, 369, 368), (368, 369, 371, 370), (370, 371, 373, 372), (372, 373, 375, 374), (374, 375, 377, 376), (376, 377, 379, 378), (378, 379, 381, 380), (382, 383, 321, 320), (380, 381, 383, 382), (388, 389, 385, 384), (389, 390, 386, 385), (390, 391, 387, 386), (391, 388, 384, 387), (384, 385, 386, 387), (391, 390, 389, 388), (396, 397, 393, 392), (397, 398, 394, 393), (398, 399, 395, 394), (399, 396, 392, 395), (392, 393, 394, 395), (399, 398, 397, 396), (404, 405, 401, 400), (405, 406, 402, 401), (406, 407, 403, 402), (407, 404, 400, 403), (400, 401, 402, 403), (407, 406, 405, 404), (412, 413, 409, 408), (413, 414, 410, 409), (414, 415, 411, 410), (415, 412, 408, 411), (408, 409, 410, 411), (415, 414, 413, 412), (420, 421, 417, 416), (421, 422, 418, 417), (422, 423, 419, 418), (423, 420, 416, 419), (416, 417, 418, 419), (423, 422, 421, 420), (428, 429, 425, 424), (429, 430, 426, 425), (430, 431, 427, 426), (431, 428, 424, 427), (424, 425, 426, 427), (431, 430, 429, 428), (436, 437, 433, 432), (437, 438, 434, 433), (438, 439, 435, 434), (439, 436, 432, 435), (432, 433, 434, 435), (439, 438, 437, 436), (444, 445, 441, 440), (445, 446, 442, 441), (446, 447, 443, 442), (447, 444, 440, 443), (440, 441, 442, 443), (447, 446, 445, 444), (452, 453, 449, 448), (453, 454, 450, 449), (454, 455, 451, 450), (455, 452, 448, 451), (448, 449, 450, 451), (455, 454, 453, 452), (460, 461, 457, 456), (461, 462, 458, 457), (462, 463, 459, 458), (463, 460, 456, 459), (456, 457, 458, 459), (463, 462, 461, 460), (468, 469, 465, 464), (469, 470, 466, 465), (470, 471, 467, 466), (471, 468, 464, 467), (464, 465, 466, 467), (471, 470, 469, 468), (476, 477, 473, 472), (477, 478, 474, 473), (478, 479, 475, 474), (479, 476, 472, 475), (472, 473, 474, 475), (479, 478, 477, 476), (484, 485, 481, 480), (485, 486, 482, 481), (486, 487, 483, 482), (487, 484, 480, 483), (480, 481, 482, 483), (487, 486, 485, 484), (492, 493, 489, 488), (493, 494, 490, 489), (494, 495, 491, 490), (495, 492, 488, 491), (488, 489, 490, 491), (495, 494, 493, 492), (500, 501, 497, 496), (501, 502, 498, 497), (502, 503, 499, 498), (503, 500, 496, 499), (496, 497, 498, 499), (503, 502, 501, 500), (508, 509, 505, 504), (509, 510, 506, 505), (510, 511, 507, 506), (511, 508, 504, 507), (504, 505, 506, 507), (511, 510, 509, 508), (516, 512, 513, 517), (517, 513, 514, 518), (518, 514, 515, 519), (519, 515, 512, 516), (512, 515, 514, 513), (519, 516, 517, 518), (524, 520, 521, 525), (525, 521, 522, 526), (526, 522, 523, 527), (527, 523, 520, 524), (520, 523, 522, 521), (527, 524, 525, 526), (532, 528, 529, 533), (533, 529, 530, 534), (534, 530, 531, 535), (535, 531, 528, 532), (528, 531, 530, 529), (535, 532, 533, 534), (540, 536, 537, 541), (541, 537, 538, 542), (542, 538, 539, 543), (543, 539, 536, 540), (536, 539, 538, 537), (543, 540, 541, 542), (548, 549, 545, 544), (549, 550, 546, 545), (550, 551, 547, 546), (551, 548, 544, 547), (544, 545, 546, 547), (551, 550, 549, 548), (556, 557, 553, 552), (557, 558, 554, 553), (558, 559, 555, 554), (559, 556, 552, 555), (552, 553, 554, 555), (559, 558, 557, 556), (564, 565, 561, 560), (565, 566, 562, 561), (566, 567, 563, 562), (567, 564, 560, 563), (560, 561, 562, 563), (567, 566, 565, 564), (572, 573, 569, 568), (573, 574, 570, 569), (574, 575, 571, 570), (575, 572, 568, 571), (568, 569, 570, 571), (575, 574, 573, 572), (580, 576, 577, 581), (581, 577, 578, 582), (582, 578, 579, 583), (583, 579, 576, 580), (576, 579, 578, 577), (583, 580, 581, 582), (588, 584, 585, 589), (589, 585, 586, 590), (590, 586, 587, 591), (591, 587, 584, 588), (584, 587, 586, 585), (591, 588, 589, 590), (596, 592, 593, 597), (597, 593, 594, 598), (598, 594, 595, 599), (599, 595, 592, 596), (592, 595, 594, 593), (599, 596, 597, 598), (604, 600, 601, 605), (605, 601, 602, 606), (606, 602, 603, 607), (607, 603, 600, 604), (600, 603, 602, 601), (607, 604, 605, 606), (612, 608, 609, 613), (613, 609, 610, 614), (614, 610, 611, 615), (615, 611, 608, 612), (608, 611, 610, 609), (615, 612, 613, 614), (620, 616, 617, 621), (621, 617, 618, 622), (622, 618, 619, 623), (623, 619, 616, 620), (616, 619, 618, 617), (623, 620, 621, 622), (628, 629, 625, 624), (629, 630, 626, 625), (630, 631, 627, 626), (631, 628, 624, 627), (624, 625, 626, 627), (631, 630, 629, 628), (636, 637, 633, 632), (637, 638, 634, 633), (638, 639, 635, 634), (639, 636, 632, 635), (632, 633, 634, 635), (639, 638, 637, 636), (644, 645, 641, 640), (645, 646, 642, 641), (646, 647, 643, 642), (647, 644, 640, 643), (640, 641, 642, 643), (647, 646, 645, 644), (651, 649, 711, 709, 707, 705, 703, 701, 699, 697, 695, 693, 691, 689, 687, 685, 683, 681, 679, 677, 675, 673, 671, 669, 667, 665, 663, 661, 659, 657, 655, 653), (648, 650, 652, 654, 656, 658, 660, 662, 664, 666, 668, 670, 672, 674, 676, 678, 680, 682, 684, 686, 688, 690, 692, 694, 696, 698, 700, 702, 704, 706, 708, 710), (712, 713, 715, 714), (714, 715, 717, 716), (716, 717, 719, 718), (718, 719, 721, 720), (720, 721, 723, 722), (722, 723, 725, 724), (724, 725, 727, 726), (726, 727, 729, 728), (728, 729, 731, 730), (730, 731, 733, 732), (732, 733, 735, 734), (734, 735, 737, 736), (736, 737, 739, 738), (738, 739, 741, 740), (740, 741, 743, 742), (742, 743, 745, 744), (744, 745, 747, 746), (746, 747, 749, 748), (748, 749, 751, 750), (750, 751, 753, 752), (752, 753, 755, 754), (754, 755, 757, 756), (756, 757, 759, 758), (758, 759, 761, 760), (760, 761, 763, 762), (762, 763, 765, 764), (764, 765, 767, 766), (766, 767, 769, 768), (768, 769, 771, 770), (770, 771, 773, 772), (774, 775, 713, 712), (772, 773, 775, 774), (777, 778, 779, 780, 781, 782, 783, 784, 785, 786, 787, 788, 789, 790, 791, 792, 793, 794, 795, 796, 797, 798, 799, 800, 801, 802, 803, 804, 805, 806, 807, 776), (808, 810, 811, 809), (810, 812, 813, 811), (812, 814, 815, 813), (814, 816, 817, 815), (816, 818, 819, 817), (818, 820, 821, 819), (820, 822, 823, 821), (822, 824, 825, 823), (824, 826, 827, 825), (826, 828, 829, 827), (828, 830, 831, 829), (830, 832, 833, 831), (832, 834, 835, 833), (834, 836, 837, 835), (836, 838, 839, 837), (838, 840, 841, 839), (840, 842, 843, 841), (842, 844, 845, 843), (844, 846, 847, 845), (846, 848, 849, 847), (848, 850, 851, 849), (850, 852, 853, 851), (852, 854, 855, 853), (854, 856, 857, 855), (856, 858, 859, 857), (858, 860, 861, 859), (860, 862, 863, 861), (862, 864, 865, 863), (864, 866, 867, 865), (866, 868, 869, 867), (870, 808, 809, 871), (868, 870, 871, 869), (875, 873, 935, 933, 931, 929, 927, 925, 923, 921, 919, 917, 915, 913, 911, 909, 907, 905, 903, 901, 899, 897, 895, 893, 891, 889, 887, 885, 883, 881, 879, 877), (872, 874, 876, 878, 880, 882, 884, 886, 888, 890, 892, 894, 896, 898, 900, 902, 904, 906, 908, 910, 912, 914, 916, 918, 920, 922, 924, 926, 928, 930, 932, 934), (936, 937, 939, 938), (938, 939, 941, 940), (940, 941, 943, 942), (942, 943, 945, 944), (944, 945, 947, 946), (946, 947, 949, 948), (948, 949, 951, 950), (950, 951, 953, 952), (952, 953, 955, 954), (954, 955, 957, 956), (956, 957, 959, 958), (958, 959, 961, 960), (960, 961, 963, 962), (962, 963, 965, 964), (964, 965, 967, 966), (966, 967, 969, 968), (968, 969, 971, 970), (970, 971, 973, 972), (972, 973, 975, 974), (974, 975, 977, 976), (976, 977, 979, 978), (978, 979, 981, 980), (980, 981, 983, 982), (982, 983, 985, 984), (984, 985, 987, 986), (986, 987, 989, 988), (988, 989, 991, 990), (990, 991, 993, 992), (992, 993, 995, 994), (994, 995, 997, 996), (998, 999, 937, 936), (996, 997, 999, 998), (1004, 1000, 1001, 1005), (1005, 1001, 1002, 1006), (1006, 1002, 1003, 1007), (1007, 1003, 1000, 1004), (1000, 1003, 1002, 1001), (1007, 1004, 1005, 1006), (1012, 1008, 1009, 1013), (1013, 1009, 1010, 1014), (1014, 1010, 1011, 1015), (1015, 1011, 1008, 1012), (1008, 1011, 1010, 1009), (1015, 1012, 1013, 1014), (1019, 1018, 1016, 1017), (1017, 1016, 1078, 1079), (1021, 1020, 1018, 1019), (1023, 1022, 1020, 1021), (1025, 1024, 1022, 1023), (1027, 1026, 1024, 1025), (1029, 1028, 1026, 1027), (1031, 1030, 1028, 1029), (1033, 1032, 1030, 1031), (1035, 1034, 1032, 1033), (1037, 1036, 1034, 1035), (1039, 1038, 1036, 1037), (1041, 1040, 1038, 1039), (1043, 1042, 1040, 1041), (1045, 1044, 1042, 1043), (1047, 1046, 1044, 1045), (1049, 1048, 1046, 1047), (1051, 1050, 1048, 1049), (1053, 1052, 1050, 1051), (1055, 1054, 1052, 1053), (1057, 1056, 1054, 1055), (1059, 1058, 1056, 1057), (1061, 1060, 1058, 1059), (1063, 1062, 1060, 1061), (1065, 1064, 1062, 1063), (1067, 1066, 1064, 1065), (1069, 1068, 1066, 1067), (1071, 1070, 1068, 1069), (1073, 1072, 1070, 1071), (1075, 1074, 1072, 1073), (1077, 1076, 1074, 1075), (1079, 1078, 1076, 1077), (1111, 1080, 1081, 1082, 1083, 1084, 1085, 1086, 1087, 1088, 1089, 1090, 1091, 1092, 1093, 1094, 1095, 1096, 1097, 1098, 1099, 1100, 1101, 1102, 1103, 1104, 1105, 1106, 1107, 1108, 1109, 1110), (1113, 1114, 1115, 1116, 1117, 1118, 1119, 1120, 1121, 1122, 1123, 1124, 1125, 1126, 1127, 1128, 1129, 1130, 1131, 1132, 1133, 1134, 1135, 1136, 1137, 1138, 1139, 1140, 1141, 1142, 1143, 1112), (1144, 1145, 1147, 1146), (1146, 1147, 1149, 1148), (1148, 1149, 1151, 1150), (1150, 1151, 1153, 1152), (1152, 1153, 1155, 1154), (1154, 1155, 1157, 1156), (1156, 1157, 1159, 1158), (1158, 1159, 1161, 1160), (1160, 1161, 1163, 1162), (1162, 1163, 1165, 1164), (1164, 1165, 1167, 1166), (1166, 1167, 1169, 1168), (1168, 1169, 1171, 1170), (1170, 1171, 1173, 1172), (1172, 1173, 1175, 1174), (1174, 1175, 1177, 1176), (1176, 1177, 1179, 1178), (1178, 1179, 1181, 1180), (1180, 1181, 1183, 1182), (1182, 1183, 1185, 1184), (1184, 1185, 1187, 1186), (1186, 1187, 1189, 1188), (1188, 1189, 1191, 1190), (1190, 1191, 1193, 1192), (1192, 1193, 1195, 1194), (1194, 1195, 1197, 1196), (1196, 1197, 1199, 1198), (1198, 1199, 1201, 1200), (1200, 1201, 1203, 1202), (1202, 1203, 1205, 1204), (1206, 1207, 1145, 1144), (1204, 1205, 1207, 1206), (1212, 1213, 1209, 1208), (1213, 1214, 1210, 1209), (1214, 1215, 1211, 1210), (1215, 1212, 1208, 1211), (1208, 1209, 1210, 1211), (1215, 1214, 1213, 1212), (1216, 1217, 1218, 1219), (1223, 1222, 1221, 1220), (1216, 1219, 1223, 1220), (1217, 1216, 1220, 1221), (1218, 1217, 1221, 1222), (1219, 1218, 1222, 1223), (1228, 1229, 1225, 1224), (1229, 1230, 1226, 1225), (1230, 1231, 1227, 1226), (1231, 1228, 1224, 1227), (1224, 1225, 1226, 1227), (1231, 1230, 1229, 1228), (1232, 1233, 1234, 1235), (1239, 1238, 1237, 1236), (1232, 1235, 1239, 1236), (1233, 1232, 1236, 1237), (1234, 1233, 1237, 1238), (1235, 1234, 1238, 1239)])
_uv = me_elevator.uv_layers.new(name='UVMap')
_uv.uv.foreach_set('vector', [0.2306, 0.629, 0.2306, 0.8408, 0.2367, 0.8408, 0.2367, 0.629, 0.2367, 0.629, 0.2367, 0.8408, 0.2387, 0.8408, 0.2387, 0.629, 0.2208, 0.629, 0.2208, 0.8408, 0.2306, 0.8408, 0.2306, 0.629, 0.2077, 0.629, 0.2077, 0.8408, 0.2208, 0.8408, 0.2208, 0.629, 0.1916, 0.629, 0.1916, 0.8408, 0.2077, 0.8408, 0.2077, 0.629, 0.1733, 0.629, 0.1733, 0.8408, 0.1916, 0.8408, 0.1916, 0.629, 0.1535, 0.629, 0.1535, 0.8408, 0.1733, 0.8408, 0.1733, 0.629, 0.1328, 0.629, 0.1328, 0.8408, 0.1535, 0.8408, 0.1535, 0.629, 0.1122, 0.629, 0.1122, 0.8408, 0.1328, 0.8408, 0.1328, 0.629, 0.0923, 0.629, 0.0923, 0.8408, 0.1122, 0.8408, 0.1122, 0.629, 0.074, 0.629, 0.074, 0.8408, 0.0923, 0.8408, 0.0923, 0.629, 0.05796, 0.629, 0.05796, 0.8408, 0.074, 0.8408, 0.074, 0.629, 0.04479, 0.629, 0.04479, 0.8408, 0.05796, 0.8408, 0.05796, 0.629, 0.03501, 0.629, 0.03501, 0.8408, 0.04479, 0.8408, 0.04479, 0.629, 0.02898, 0.629, 0.02898, 0.8408, 0.03501, 0.8408, 0.03501, 0.629, 0.02695, 0.629, 0.02695, 0.8408, 0.02898, 0.8408, 0.02898, 0.629, 0.02898, 0.629, 0.02898, 0.8408, 0.02695, 0.8408, 0.02695, 0.629, 0.03501, 0.629, 0.03501, 0.8408, 0.02898, 0.8408, 0.02898, 0.629, 0.04479, 0.629, 0.04479, 0.8408, 0.03501, 0.8408, 0.03501, 0.629, 0.05796, 0.629, 0.05796, 0.8408, 0.04479, 0.8408, 0.04479, 0.629, 0.074, 0.629, 0.074, 0.8408, 0.05796, 0.8408, 0.05796, 0.629, 0.0923, 0.629, 0.0923, 0.8408, 0.074, 0.8408, 0.074, 0.629, 0.1122, 0.629, 0.1122, 0.8408, 0.0923, 0.8408, 0.0923, 0.629, 0.1328, 0.629, 0.1328, 0.8408, 0.1122, 0.8408, 0.1122, 0.629, 0.1535, 0.629, 0.1535, 0.8408, 0.1328, 0.8408, 0.1328, 0.629, 0.1733, 0.629, 0.1733, 0.8408, 0.1535, 0.8408, 0.1535, 0.629, 0.1916, 0.629, 0.1916, 0.8408, 0.1733, 0.8408, 0.1733, 0.629, 0.2077, 0.629, 0.2077, 0.8408, 0.1916, 0.8408, 0.1916, 0.629, 0.2208, 0.629, 0.2208, 0.8408, 0.2077, 0.8408, 0.2077, 0.629, 0.2306, 0.629, 0.2306, 0.8408, 0.2208, 0.8408, 0.2208, 0.629, 0.2367, 0.629, 0.2367, 0.8408, 0.2306, 0.8408, 0.2306, 0.629, 0.2387, 0.629, 0.2387, 0.8408, 0.2367, 0.8408, 0.2367, 0.629, 0.1369, 0.7737, 0.1283, 0.7729, 0.1201, 0.7704, 0.1125, 0.7663, 0.1058, 0.7608, 0.1003, 0.7542, 0.09627, 0.7466, 0.09377, 0.7383, 0.09292, 0.7297, 0.09377, 0.7211, 0.09627, 0.7129, 0.1003, 0.7053, 0.1058, 0.6986, 0.1125, 0.6931, 0.1201, 0.6891, 0.1283, 0.6866, 0.1369, 0.6857, 0.1455, 0.6866, 0.1538, 0.6891, 0.1614, 0.6931, 0.1681, 0.6986, 0.1735, 0.7053, 0.1776, 0.7129, 0.1801, 0.7211, 0.181, 0.7297, 0.1801, 0.7383, 0.1776, 0.7466, 0.1735, 0.7542, 0.1681, 0.7608, 0.1614, 0.7663, 0.1538, 0.7704, 0.1455, 0.7729, 0.1503, 0.8233, 0.1327, 0.8251, 0.1152, 0.8233, 0.09829, 0.8182, 0.08273, 0.8099, 0.06909, 0.7987, 0.05789, 0.7851, 0.04957, 0.7695, 0.04445, 0.7526, 0.04272, 0.735, 0.04445, 0.7175, 0.04957, 0.7006, 0.05789, 0.685, 0.06909, 0.6714, 0.08273, 0.6602, 0.09829, 0.6519, 0.1152, 0.6468, 0.1327, 0.645, 0.1503, 0.6468, 0.1672, 0.6519, 0.1828, 0.6602, 0.1964, 0.6714, 0.2076, 0.685, 0.2159, 0.7006, 0.221, 0.7175, 0.2228, 0.735, 0.221, 0.7526, 0.2159, 0.7695, 0.2076, 0.7851, 0.1964, 0.7987, 0.1828, 0.8099, 0.1672, 0.8182, 0.4311, 0.8233, 0.4135, 0.8251, 0.3959, 0.8233, 0.3791, 0.8182, 0.3635, 0.8099, 0.3498, 0.7987, 0.3387, 0.7851, 0.3303, 0.7695, 0.3252, 0.7526, 0.3235, 0.735, 0.3252, 0.7175, 0.3303, 0.7006, 0.3387, 0.685, 0.3498, 0.6714, 0.3635, 0.6602, 0.3791, 0.6519, 0.3959, 0.6468, 0.4135, 0.645, 0.4311, 0.6468, 0.448, 0.6519, 0.4635, 0.6602, 0.4772, 0.6714, 0.4884, 0.685, 0.4967, 0.7006, 0.5018, 0.7175, 0.5035, 0.735, 0.5018, 0.7526, 0.4967, 0.7695, 0.4884, 0.7851, 0.4772, 0.7987, 0.4635, 0.8099, 0.448, 0.8182, 0.4116, 0.7768, 0.4202, 0.7759, 0.4284, 0.7734, 0.436, 0.7694, 0.4427, 0.7639, 0.4482, 0.7572, 0.4523, 0.7496, 0.4548, 0.7414, 0.4556, 0.7328, 0.4548, 0.7242, 0.4523, 0.7159, 0.4482, 0.7083, 0.4427, 0.7017, 0.436, 0.6962, 0.4284, 0.6921, 0.4202, 0.6896, 0.4116, 0.6888, 0.403, 0.6896, 0.3947, 0.6921, 0.3871, 0.6962, 0.3805, 0.7017, 0.375, 0.7083, 0.3709, 0.7159, 0.3684, 0.7242, 0.3676, 0.7328, 0.3684, 0.7414, 0.3709, 0.7496, 0.375, 0.7572, 0.3805, 0.7639, 0.3871, 0.7694, 0.3947, 0.7734, 0.403, 0.7759, 0.5194, 0.629, 0.5194, 0.8408, 0.5174, 0.8408, 0.5174, 0.629, 0.5174, 0.629, 0.5174, 0.8408, 0.5114, 0.8408, 0.5114, 0.629, 0.5114, 0.629, 0.5114, 0.8408, 0.5016, 0.8408, 0.5016, 0.629, 0.5016, 0.629, 0.5016, 0.8408, 0.4884, 0.8408, 0.4884, 0.629, 0.4884, 0.629, 0.4884, 0.8408, 0.4724, 0.8408, 0.4724, 0.629, 0.4724, 0.629, 0.4724, 0.8408, 0.4541, 0.8408, 0.4541, 0.629, 0.4541, 0.629, 0.4541, 0.8408, 0.4342, 0.8408, 0.4342, 0.629, 0.4342, 0.629, 0.4342, 0.8408, 0.4136, 0.8408, 0.4136, 0.629, 0.4136, 0.629, 0.4136, 0.8408, 0.3929, 0.8408, 0.3929, 0.629, 0.3929, 0.629, 0.3929, 0.8408, 0.3731, 0.8408, 0.3731, 0.629, 0.3731, 0.629, 0.3731, 0.8408, 0.3548, 0.8408, 0.3548, 0.629, 0.3548, 0.629, 0.3548, 0.8408, 0.3387, 0.8408, 0.3387, 0.629, 0.3387, 0.629, 0.3387, 0.8408, 0.3256, 0.8408, 0.3256, 0.629, 0.3256, 0.629, 0.3256, 0.8408, 0.3158, 0.8408, 0.3158, 0.629, 0.3158, 0.629, 0.3158, 0.8408, 0.3097, 0.8408, 0.3097, 0.629, 0.3097, 0.629, 0.3097, 0.8408, 0.3077, 0.8408, 0.3077, 0.629, 0.3077, 0.629, 0.3077, 0.8408, 0.3097, 0.8408, 0.3097, 0.629, 0.3097, 0.629, 0.3097, 0.8408, 0.3158, 0.8408, 0.3158, 0.629, 0.3158, 0.629, 0.3158, 0.8408, 0.3256, 0.8408, 0.3256, 0.629, 0.3256, 0.629, 0.3256, 0.8408, 0.3387, 0.8408, 0.3387, 0.629, 0.3387, 0.629, 0.3387, 0.8408, 0.3548, 0.8408, 0.3548, 0.629, 0.3548, 0.629, 0.3548, 0.8408, 0.3731, 0.8408, 0.3731, 0.629, 0.3731, 0.629, 0.3731, 0.8408, 0.3929, 0.8408, 0.3929, 0.629, 0.3929, 0.629, 0.3929, 0.8408, 0.4136, 0.8408, 0.4136, 0.629, 0.4136, 0.629, 0.4136, 0.8408, 0.4342, 0.8408, 0.4342, 0.629, 0.4342, 0.629, 0.4342, 0.8408, 0.4541, 0.8408, 0.4541, 0.629, 0.4541, 0.629, 0.4541, 0.8408, 0.4724, 0.8408, 0.4724, 0.629, 0.4724, 0.629, 0.4724, 0.8408, 0.4884, 0.8408, 0.4884, 0.629, 0.4884, 0.629, 0.4884, 0.8408, 0.5016, 0.8408, 0.5016, 0.629, 0.5016, 0.629, 0.5016, 0.8408, 0.5114, 0.8408, 0.5114, 0.629, 0.5174, 0.629, 0.5174, 0.8408, 0.5194, 0.8408, 0.5194, 0.629, 0.5114, 0.629, 0.5114, 0.8408, 0.5174, 0.8408, 0.5174, 0.629, 0.1503, 0.8233, 0.1672, 0.8182, 0.1828, 0.8099, 0.1964, 0.7987, 0.2076, 0.7851, 0.2159, 0.7695, 0.221, 0.7526, 0.2228, 0.735, 0.221, 0.7175, 0.2159, 0.7006, 0.2076, 0.685, 0.1964, 0.6714, 0.1828, 0.6602, 0.1672, 0.6519, 0.1503, 0.6468, 0.1327, 0.645, 0.1152, 0.6468, 0.09829, 0.6519, 0.08273, 0.6602, 0.06909, 0.6714, 0.05789, 0.685, 0.04957, 0.7006, 0.04445, 0.7175, 0.04272, 0.735, 0.04445, 0.7526, 0.04957, 0.7695, 0.05789, 0.7851, 0.06909, 0.7987, 0.08273, 0.8099, 0.09829, 0.8182, 0.1152, 0.8233, 0.1327, 0.8251, 0.1369, 0.7737, 0.1455, 0.7729, 0.1538, 0.7704, 0.1614, 0.7663, 0.1681, 0.7608, 0.1735, 0.7542, 0.1776, 0.7466, 0.1801, 0.7383, 0.181, 0.7297, 0.1801, 0.7211, 0.1776, 0.7129, 0.1735, 0.7053, 0.1681, 0.6986, 0.1614, 0.6931, 0.1538, 0.6891, 0.1455, 0.6866, 0.1369, 0.6857, 0.1283, 0.6866, 0.1201, 0.6891, 0.1125, 0.6931, 0.1058, 0.6986, 0.1003, 0.7053, 0.09627, 0.7129, 0.09377, 0.7211, 0.09292, 0.7297, 0.09377, 0.7383, 0.09627, 0.7466, 0.1003, 0.7542, 0.1058, 0.7608, 0.1125, 0.7663, 0.1201, 0.7704, 0.1283, 0.7729, 0.2387, 0.629, 0.2387, 0.8408, 0.2367, 0.8408, 0.2367, 0.629, 0.2367, 0.629, 0.2367, 0.8408, 0.2306, 0.8408, 0.2306, 0.629, 0.2306, 0.629, 0.2306, 0.8408, 0.2208, 0.8408, 0.2208, 0.629, 0.2208, 0.629, 0.2208, 0.8408, 0.2077, 0.8408, 0.2077, 0.629, 0.2077, 0.629, 0.2077, 0.8408, 0.1916, 0.8408, 0.1916, 0.629, 0.1916, 0.629, 0.1916, 0.8408, 0.1733, 0.8408, 0.1733, 0.629, 0.1733, 0.629, 0.1733, 0.8408, 0.1535, 0.8408, 0.1535, 0.629, 0.1535, 0.629, 0.1535, 0.8408, 0.1328, 0.8408, 0.1328, 0.629, 0.1328, 0.629, 0.1328, 0.8408, 0.1122, 0.8408, 0.1122, 0.629, 0.1122, 0.629, 0.1122, 0.8408, 0.0923, 0.8408, 0.0923, 0.629, 0.0923, 0.629, 0.0923, 0.8408, 0.074, 0.8408, 0.074, 0.629, 0.074, 0.629, 0.074, 0.8408, 0.05796, 0.8408, 0.05796, 0.629, 0.05796, 0.629, 0.05796, 0.8408, 0.04479, 0.8408, 0.04479, 0.629, 0.04479, 0.629, 0.04479, 0.8408, 0.03501, 0.8408, 0.03501, 0.629, 0.03501, 0.629, 0.03501, 0.8408, 0.02898, 0.8408, 0.02898, 0.629, 0.02898, 0.629, 0.02898, 0.8408, 0.02695, 0.8408, 0.02695, 0.629, 0.02695, 0.629, 0.02695, 0.8408, 0.02898, 0.8408, 0.02898, 0.629, 0.02898, 0.629, 0.02898, 0.8408, 0.03501, 0.8408, 0.03501, 0.629, 0.03501, 0.629, 0.03501, 0.8408, 0.04479, 0.8408, 0.04479, 0.629, 0.04479, 0.629, 0.04479, 0.8408, 0.05796, 0.8408, 0.05796, 0.629, 0.05796, 0.629, 0.05796, 0.8408, 0.074, 0.8408, 0.074, 0.629, 0.074, 0.629, 0.074, 0.8408, 0.0923, 0.8408, 0.0923, 0.629, 0.0923, 0.629, 0.0923, 0.8408, 0.1122, 0.8408, 0.1122, 0.629, 0.1122, 0.629, 0.1122, 0.8408, 0.1328, 0.8408, 0.1328, 0.629, 0.1328, 0.629, 0.1328, 0.8408, 0.1535, 0.8408, 0.1535, 0.629, 0.1535, 0.629, 0.1535, 0.8408, 0.1733, 0.8408, 0.1733, 0.629, 0.1733, 0.629, 0.1733, 0.8408, 0.1916, 0.8408, 0.1916, 0.629, 0.1916, 0.629, 0.1916, 0.8408, 0.2077, 0.8408, 0.2077, 0.629, 0.2077, 0.629, 0.2077, 0.8408, 0.2208, 0.8408, 0.2208, 0.629, 0.2208, 0.629, 0.2208, 0.8408, 0.2306, 0.8408, 0.2306, 0.629, 0.2367, 0.629, 0.2367, 0.8408, 0.2387, 0.8408, 0.2387, 0.629, 0.2306, 0.629, 0.2306, 0.8408, 0.2367, 0.8408, 0.2367, 0.629, 0.02297, 0.02648, 0.2428, 0.02648, 0.2428, 0.5973, 0.02297, 0.5973, 0.02297, 0.02648, 0.2428, 0.02648, 0.2428, 0.5973, 0.02297, 0.5973, 0.02297, 0.02648, 0.2428, 0.02648, 0.2428, 0.5973, 0.02297, 0.5973, 0.02297, 0.02648, 0.2428, 0.02648, 0.2428, 0.5973, 0.02297, 0.5973, 0.02297, 0.02648, 0.2428, 0.02648, 0.2428, 0.5973, 0.02297, 0.5973, 0.02297, 0.02648, 0.2428, 0.02648, 0.2428, 0.5973, 0.02297, 0.5973, 0.02297, 0.02648, 0.2428, 0.02648, 0.2428, 0.5973, 0.02297, 0.5973, 0.02297, 0.02648, 0.2428, 0.02648, 0.2428, 0.5973, 0.02297, 0.5973, 0.02297, 0.02648, 0.2428, 0.02648, 0.2428, 0.5973, 0.02297, 0.5973, 0.02297, 0.02648, 0.2428, 0.02648, 0.2428, 0.5973, 0.02297, 0.5973, 0.02297, 0.02648, 0.2428, 0.02648, 0.2428, 0.5973, 0.02297, 0.5973, 0.02297, 0.02648, 0.2428, 0.02648, 0.2428, 0.5973, 0.02297, 0.5973, 0.02297, 0.02648, 0.2428, 0.02648, 0.2428, 0.5973, 0.02297, 0.5973, 0.02297, 0.02648, 0.2428, 0.02648, 0.2428, 0.5973, 0.02297, 0.5973, 0.02297, 0.02648, 0.2428, 0.02648, 0.2428, 0.5973, 0.02297, 0.5973, 0.02297, 0.02648, 0.2428, 0.02648, 0.2428, 0.5973, 0.02297, 0.5973, 0.02297, 0.02648, 0.2428, 0.02648, 0.2428, 0.5973, 0.02297, 0.5973, 0.02297, 0.02648, 0.2428, 0.02648, 0.2428, 0.5973, 0.02297, 0.5973, 0.02297, 0.02648, 0.2428, 0.02648, 0.2428, 0.5973, 0.02297, 0.5973, 0.02297, 0.02648, 0.2428, 0.02648, 0.2428, 0.5973, 0.02297, 0.5973, 0.02297, 0.02648, 0.2428, 0.02648, 0.2428, 0.5973, 0.02297, 0.5973, 0.02297, 0.02648, 0.2428, 0.02648, 0.2428, 0.5973, 0.02297, 0.5973, 0.02297, 0.02648, 0.2428, 0.02648, 0.2428, 0.5973, 0.02297, 0.5973, 0.02297, 0.02648, 0.2428, 0.02648, 0.2428, 0.5973, 0.02297, 0.5973, 0.02297, 0.02648, 0.2428, 0.02648, 0.2428, 0.5973, 0.02297, 0.5973, 0.02297, 0.02648, 0.2428, 0.02648, 0.2428, 0.5973, 0.02297, 0.5973, 0.02297, 0.02648, 0.2428, 0.02648, 0.2428, 0.5973, 0.02297, 0.5973, 0.02297, 0.02648, 0.2428, 0.02648, 0.2428, 0.5973, 0.02297, 0.5973, 0.02297, 0.02648, 0.2428, 0.02648, 0.2428, 0.5973, 0.02297, 0.5973, 0.02297, 0.02648, 0.2428, 0.02648, 0.2428, 0.5973, 0.02297, 0.5973, 0.02297, 0.02648, 0.2428, 0.02648, 0.2428, 0.5973, 0.02297, 0.5973, 0.02297, 0.02648, 0.2428, 0.02648, 0.2428, 0.5973, 0.02297, 0.5973, 0.02297, 0.02648, 0.2428, 0.02648, 0.2428, 0.5973, 0.02297, 0.5973, 0.02297, 0.02648, 0.2428, 0.02648, 0.2428, 0.5973, 0.02297, 0.5973, 0.02297, 0.02648, 0.2428, 0.02648, 0.2428, 0.5973, 0.02297, 0.5973, 0.02297, 0.02648, 0.2428, 0.02648, 0.2428, 0.5973, 0.02297, 0.5973, 0.02297, 0.02648, 0.2428, 0.02648, 0.2428, 0.5973, 0.02297, 0.5973, 0.02297, 0.02648, 0.2428, 0.02648, 0.2428, 0.5973, 0.02297, 0.5973, 0.02297, 0.02648, 0.2428, 0.02648, 0.2428, 0.5973, 0.02297, 0.5973, 0.02297, 0.02648, 0.2428, 0.02648, 0.2428, 0.5973, 0.02297, 0.5973, 0.02297, 0.02648, 0.2428, 0.02648, 0.2428, 0.5973, 0.02297, 0.5973, 0.02297, 0.02648, 0.2428, 0.02648, 0.2428, 0.5973, 0.02297, 0.5973, 0.02297, 0.02648, 0.2428, 0.02648, 0.2428, 0.5973, 0.02297, 0.5973, 0.02297, 0.02648, 0.2428, 0.02648, 0.2428, 0.5973, 0.02297, 0.5973, 0.02297, 0.02648, 0.2428, 0.02648, 0.2428, 0.5973, 0.02297, 0.5973, 0.02297, 0.02648, 0.2428, 0.02648, 0.2428, 0.5973, 0.02297, 0.5973, 0.02297, 0.02648, 0.2428, 0.02648, 0.2428, 0.5973, 0.02297, 0.5973, 0.02297, 0.02648, 0.2428, 0.02648, 0.2428, 0.5973, 0.02297, 0.5973, 0.02297, 0.02648, 0.2428, 0.02648, 0.2428, 0.4294, 0.02297, 0.4294, 0.02297, 0.02648, 0.2428, 0.02648, 0.2428, 0.4294, 0.02297, 0.4294, 0.02297, 0.02648, 0.2428, 0.02648, 0.2428, 0.4294, 0.02297, 0.4294, 0.02297, 0.02648, 0.2428, 0.02648, 0.2428, 0.4294, 0.02297, 0.4294, 0.02297, 0.02648, 0.2428, 0.02648, 0.2428, 0.4294, 0.02297, 0.4294, 0.02297, 0.02648, 0.2428, 0.02648, 0.2428, 0.4294, 0.02297, 0.4294, 0.02297, 0.02648, 0.2428, 0.02648, 0.2428, 0.4294, 0.02297, 0.4294, 0.02297, 0.02648, 0.2428, 0.02648, 0.2428, 0.4294, 0.02297, 0.4294, 0.02297, 0.02648, 0.2428, 0.02648, 0.2428, 0.4294, 0.02297, 0.4294, 0.02297, 0.02648, 0.2428, 0.02648, 0.2428, 0.4294, 0.02297, 0.4294, 0.02297, 0.02648, 0.2428, 0.02648, 0.2428, 0.4294, 0.02297, 0.4294, 0.02297, 0.02648, 0.2428, 0.02648, 0.2428, 0.4294, 0.02297, 0.4294, 0.02297, 0.02648, 0.2428, 0.02648, 0.2428, 0.4294, 0.02297, 0.4294, 0.02297, 0.02648, 0.2428, 0.02648, 0.2428, 0.4294, 0.02297, 0.4294, 0.02297, 0.02648, 0.2428, 0.02648, 0.2428, 0.4294, 0.02297, 0.4294, 0.02297, 0.02648, 0.2428, 0.02648, 0.2428, 0.4294, 0.02297, 0.4294, 0.02297, 0.02648, 0.2428, 0.02648, 0.2428, 0.4294, 0.02297, 0.4294, 0.02297, 0.02648, 0.2428, 0.02648, 0.2428, 0.4294, 0.02297, 0.4294, 0.02297, 0.02648, 0.2428, 0.02648, 0.2428, 0.4294, 0.02297, 0.4294, 0.02297, 0.02648, 0.2428, 0.02648, 0.2428, 0.4294, 0.02297, 0.4294, 0.02297, 0.02648, 0.2428, 0.02648, 0.2428, 0.4294, 0.02297, 0.4294, 0.02297, 0.02648, 0.2428, 0.02648, 0.2428, 0.4294, 0.02297, 0.4294, 0.02297, 0.02648, 0.2428, 0.02648, 0.2428, 0.4294, 0.02297, 0.4294, 0.02297, 0.02648, 0.2428, 0.02648, 0.2428, 0.4294, 0.02297, 0.4294, 0.02297, 0.02648, 0.2428, 0.02648, 0.2428, 0.5973, 0.02297, 0.5973, 0.02297, 0.02648, 0.2428, 0.02648, 0.2428, 0.5973, 0.02297, 0.5973, 0.02297, 0.02648, 0.2428, 0.02648, 0.2428, 0.5973, 0.02297, 0.5973, 0.02297, 0.02648, 0.2428, 0.02648, 0.2428, 0.5973, 0.02297, 0.5973, 0.02297, 0.02648, 0.2428, 0.02648, 0.2428, 0.5973, 0.02297, 0.5973, 0.02297, 0.02648, 0.2428, 0.02648, 0.2428, 0.5973, 0.02297, 0.5973, 0.02297, 0.02648, 0.2428, 0.02648, 0.2428, 0.5973, 0.02297, 0.5973, 0.02297, 0.02648, 0.2428, 0.02648, 0.2428, 0.5973, 0.02297, 0.5973, 0.02297, 0.02648, 0.2428, 0.02648, 0.2428, 0.5973, 0.02297, 0.5973, 0.02297, 0.02648, 0.2428, 0.02648, 0.2428, 0.5973, 0.02297, 0.5973, 0.02297, 0.02648, 0.2428, 0.02648, 0.2428, 0.5973, 0.02297, 0.5973, 0.02297, 0.02648, 0.2428, 0.02648, 0.2428, 0.5973, 0.02297, 0.5973, 0.02297, 0.02648, 0.2428, 0.02648, 0.2428, 0.5973, 0.02297, 0.5973, 0.02297, 0.02648, 0.2428, 0.02648, 0.2428, 0.5973, 0.02297, 0.5973, 0.02297, 0.02648, 0.2428, 0.02648, 0.2428, 0.5973, 0.02297, 0.5973, 0.02297, 0.02648, 0.2428, 0.02648, 0.2428, 0.5973, 0.02297, 0.5973, 0.02297, 0.02648, 0.2428, 0.02648, 0.2428, 0.5973, 0.02297, 0.5973, 0.02297, 0.02648, 0.2428, 0.02648, 0.2428, 0.5973, 0.02297, 0.5973, 0.02297, 0.02648, 0.2428, 0.02648, 0.2428, 0.5973, 0.02297, 0.5973, 0.02297, 0.02648, 0.2428, 0.02648, 0.2428, 0.5973, 0.02297, 0.5973, 0.02297, 0.02648, 0.2428, 0.02648, 0.2428, 0.5973, 0.02297, 0.5973, 0.02297, 0.02648, 0.2428, 0.02648, 0.2428, 0.5973, 0.02297, 0.5973, 0.02297, 0.02648, 0.2428, 0.02648, 0.2428, 0.5973, 0.02297, 0.5973, 0.02297, 0.02648, 0.2428, 0.02648, 0.2428, 0.5973, 0.02297, 0.5973, 0.02297, 0.02648, 0.02297, 0.5973, 0.2428, 0.5973, 0.2428, 0.02648, 0.02297, 0.02648, 0.02297, 0.5973, 0.2428, 0.5973, 0.2428, 0.02648, 0.02297, 0.02648, 0.02297, 0.5973, 0.2428, 0.5973, 0.2428, 0.02648, 0.02297, 0.02648, 0.02297, 0.5973, 0.2428, 0.5973, 0.2428, 0.02648, 0.02297, 0.02648, 0.02297, 0.5973, 0.2428, 0.5973, 0.2428, 0.02648, 0.02297, 0.02648, 0.02297, 0.5973, 0.2428, 0.5973, 0.2428, 0.02648, 0.02297, 0.02648, 0.02297, 0.5973, 0.2428, 0.5973, 0.2428, 0.02648, 0.02297, 0.02648, 0.02297, 0.5973, 0.2428, 0.5973, 0.2428, 0.02648, 0.02297, 0.02648, 0.02297, 0.5973, 0.2428, 0.5973, 0.2428, 0.02648, 0.02297, 0.02648, 0.02297, 0.5973, 0.2428, 0.5973, 0.2428, 0.02648, 0.02297, 0.02648, 0.02297, 0.5973, 0.2428, 0.5973, 0.2428, 0.02648, 0.02297, 0.02648, 0.02297, 0.5973, 0.2428, 0.5973, 0.2428, 0.02648, 0.02297, 0.02648, 0.02297, 0.5973, 0.2428, 0.5973, 0.2428, 0.02648, 0.02297, 0.02648, 0.02297, 0.5973, 0.2428, 0.5973, 0.2428, 0.02648, 0.02297, 0.02648, 0.02297, 0.5973, 0.2428, 0.5973, 0.2428, 0.02648, 0.02297, 0.02648, 0.02297, 0.5973, 0.2428, 0.5973, 0.2428, 0.02648, 0.02297, 0.02648, 0.02297, 0.5973, 0.2428, 0.5973, 0.2428, 0.02648, 0.02297, 0.02648, 0.02297, 0.5973, 0.2428, 0.5973, 0.2428, 0.02648, 0.02297, 0.02648, 0.02297, 0.5973, 0.2428, 0.5973, 0.2428, 0.02648, 0.02297, 0.02648, 0.02297, 0.5973, 0.2428, 0.5973, 0.2428, 0.02648, 0.02297, 0.02648, 0.02297, 0.5973, 0.2428, 0.5973, 0.2428, 0.02648, 0.02297, 0.02648, 0.02297, 0.5973, 0.2428, 0.5973, 0.2428, 0.02648, 0.02297, 0.02648, 0.02297, 0.5973, 0.2428, 0.5973, 0.2428, 0.02648, 0.02297, 0.02648, 0.02297, 0.5973, 0.2428, 0.5973, 0.2428, 0.02648, 0.02297, 0.02648, 0.2428, 0.02648, 0.2428, 0.5973, 0.02297, 0.5973, 0.02297, 0.02648, 0.2428, 0.02648, 0.2428, 0.5973, 0.02297, 0.5973, 0.02297, 0.02648, 0.2428, 0.02648, 0.2428, 0.5973, 0.02297, 0.5973, 0.02297, 0.02648, 0.2428, 0.02648, 0.2428, 0.5973, 0.02297, 0.5973, 0.02297, 0.02648, 0.2428, 0.02648, 0.2428, 0.5973, 0.02297, 0.5973, 0.02297, 0.02648, 0.2428, 0.02648, 0.2428, 0.5973, 0.02297, 0.5973, 0.02297, 0.02648, 0.2428, 0.02648, 0.2428, 0.5973, 0.02297, 0.5973, 0.02297, 0.02648, 0.2428, 0.02648, 0.2428, 0.5973, 0.02297, 0.5973, 0.02297, 0.02648, 0.2428, 0.02648, 0.2428, 0.5973, 0.02297, 0.5973, 0.02297, 0.02648, 0.2428, 0.02648, 0.2428, 0.5973, 0.02297, 0.5973, 0.02297, 0.02648, 0.2428, 0.02648, 0.2428, 0.5973, 0.02297, 0.5973, 0.02297, 0.02648, 0.2428, 0.02648, 0.2428, 0.5973, 0.02297, 0.5973, 0.02297, 0.02648, 0.2428, 0.02648, 0.2428, 0.5973, 0.02297, 0.5973, 0.02297, 0.02648, 0.2428, 0.02648, 0.2428, 0.5973, 0.02297, 0.5973, 0.02297, 0.02648, 0.2428, 0.02648, 0.2428, 0.5973, 0.02297, 0.5973, 0.02297, 0.02648, 0.2428, 0.02648, 0.2428, 0.5973, 0.02297, 0.5973, 0.02297, 0.02648, 0.2428, 0.02648, 0.2428, 0.5973, 0.02297, 0.5973, 0.02297, 0.02648, 0.2428, 0.02648, 0.2428, 0.5973, 0.02297, 0.5973, 0.02297, 0.02648, 0.2428, 0.02648, 0.2428, 0.5973, 0.02297, 0.5973, 0.02297, 0.02648, 0.2428, 0.02648, 0.2428, 0.5973, 0.02297, 0.5973, 0.02297, 0.02648, 0.2428, 0.02648, 0.2428, 0.5973, 0.02297, 0.5973, 0.02297, 0.02648, 0.2428, 0.02648, 0.2428, 0.5973, 0.02297, 0.5973, 0.02297, 0.02648, 0.2428, 0.02648, 0.2428, 0.5973, 0.02297, 0.5973, 0.02297, 0.02648, 0.2428, 0.02648, 0.2428, 0.5973, 0.02297, 0.5973, 0.02297, 0.6307, 0.02297, 0.8475, 0.2428, 0.8475, 0.2428, 0.6307, 0.02297, 0.6307, 0.02297, 0.8475, 0.2428, 0.8475, 0.2428, 0.6307, 0.02297, 0.6307, 0.02297, 0.8475, 0.2428, 0.8475, 0.2428, 0.6307, 0.02297, 0.6307, 0.02297, 0.8475, 0.2428, 0.8475, 0.2428, 0.6307, 0.02297, 0.6307, 0.02297, 0.8475, 0.2428, 0.8475, 0.2428, 0.6307, 0.02297, 0.6307, 0.02297, 0.8475, 0.2428, 0.8475, 0.2428, 0.6307, 0.02297, 0.6307, 0.02297, 0.8475, 0.2428, 0.8475, 0.2428, 0.6307, 0.02297, 0.6307, 0.02297, 0.8475, 0.2428, 0.8475, 0.2428, 0.6307, 0.02297, 0.6307, 0.02297, 0.8475, 0.2428, 0.8475, 0.2428, 0.6307, 0.02297, 0.6307, 0.02297, 0.8475, 0.2428, 0.8475, 0.2428, 0.6307, 0.02297, 0.6307, 0.02297, 0.8475, 0.2428, 0.8475, 0.2428, 0.6307, 0.02297, 0.6307, 0.02297, 0.8475, 0.2428, 0.8475, 0.2428, 0.6307, 0.02297, 0.6307, 0.02297, 0.8475, 0.2428, 0.8475, 0.2428, 0.6307, 0.02297, 0.6307, 0.02297, 0.8475, 0.2428, 0.8475, 0.2428, 0.6307, 0.02297, 0.6307, 0.02297, 0.8475, 0.2428, 0.8475, 0.2428, 0.6307, 0.02297, 0.6307, 0.02297, 0.8475, 0.2428, 0.8475, 0.2428, 0.6307, 0.02297, 0.6307, 0.02297, 0.8475, 0.2428, 0.8475, 0.2428, 0.6307, 0.02297, 0.6307, 0.02297, 0.8475, 0.2428, 0.8475, 0.2428, 0.6307, 0.02297, 0.6307, 0.02297, 0.8475, 0.2428, 0.8475, 0.2428, 0.6307, 0.02297, 0.6307, 0.02297, 0.8475, 0.2428, 0.8475, 0.2428, 0.6307, 0.02297, 0.6307, 0.02297, 0.8475, 0.2428, 0.8475, 0.2428, 0.6307, 0.02297, 0.6307, 0.02297, 0.8475, 0.2428, 0.8475, 0.2428, 0.6307, 0.02297, 0.6307, 0.02297, 0.8475, 0.2428, 0.8475, 0.2428, 0.6307, 0.02297, 0.6307, 0.02297, 0.8475, 0.2428, 0.8475, 0.2428, 0.6307, 0.02297, 0.6307, 0.02297, 0.8475, 0.2428, 0.8475, 0.2428, 0.6307, 0.02297, 0.6307, 0.02297, 0.8475, 0.2428, 0.8475, 0.2428, 0.6307, 0.02297, 0.6307, 0.02297, 0.8475, 0.2428, 0.8475, 0.2428, 0.6307, 0.02297, 0.6307, 0.02297, 0.8475, 0.2428, 0.8475, 0.2428, 0.6307, 0.02297, 0.6307, 0.02297, 0.8475, 0.2428, 0.8475, 0.2428, 0.6307, 0.02297, 0.6307, 0.02297, 0.8475, 0.2428, 0.8475, 0.2428, 0.6307, 0.02297, 0.6307, 0.02297, 0.8475, 0.2428, 0.8475, 0.2428, 0.6307, 0.02297, 0.6307, 0.02297, 0.8475, 0.2428, 0.8475, 0.2428, 0.6307, 0.02297, 0.6307, 0.02297, 0.8475, 0.2428, 0.8475, 0.2428, 0.6307, 0.02297, 0.6307, 0.02297, 0.8475, 0.2428, 0.8475, 0.2428, 0.6307, 0.02297, 0.6307, 0.02297, 0.8475, 0.2428, 0.8475, 0.2428, 0.6307, 0.02297, 0.6307, 0.02297, 0.8475, 0.2428, 0.8475, 0.2428, 0.6307, 0.02297, 0.6246, 0.2428, 0.6246, 0.2428, 0.8475, 0.02297, 0.8475, 0.02297, 0.6246, 0.2428, 0.6246, 0.2428, 0.8475, 0.02297, 0.8475, 0.02297, 0.6246, 0.2428, 0.6246, 0.2428, 0.8475, 0.02297, 0.8475, 0.02297, 0.6246, 0.2428, 0.6246, 0.2428, 0.8475, 0.02297, 0.8475, 0.02297, 0.6246, 0.2428, 0.6246, 0.2428, 0.8475, 0.02297, 0.8475, 0.02297, 0.6246, 0.2428, 0.6246, 0.2428, 0.8475, 0.02297, 0.8475, 0.02297, 0.02648, 0.2428, 0.02648, 0.2428, 0.5973, 0.02297, 0.5973, 0.02297, 0.02648, 0.2428, 0.02648, 0.2428, 0.5973, 0.02297, 0.5973, 0.02297, 0.02648, 0.2428, 0.02648, 0.2428, 0.5973, 0.02297, 0.5973, 0.02297, 0.02648, 0.2428, 0.02648, 0.2428, 0.5973, 0.02297, 0.5973, 0.02297, 0.02648, 0.2428, 0.02648, 0.2428, 0.5973, 0.02297, 0.5973, 0.02297, 0.02648, 0.2428, 0.02648, 0.2428, 0.5973, 0.02297, 0.5973, 0.02297, 0.02648, 0.2428, 0.02648, 0.2428, 0.5973, 0.02297, 0.5973, 0.02297, 0.02648, 0.2428, 0.02648, 0.2428, 0.5973, 0.02297, 0.5973, 0.02297, 0.02648, 0.2428, 0.02648, 0.2428, 0.5973, 0.02297, 0.5973, 0.02297, 0.02648, 0.2428, 0.02648, 0.2428, 0.5973, 0.02297, 0.5973, 0.02297, 0.02648, 0.2428, 0.02648, 0.2428, 0.5973, 0.02297, 0.5973, 0.02297, 0.02648, 0.2428, 0.02648, 0.2428, 0.5973, 0.02297, 0.5973, 0.4311, 0.8233, 0.4135, 0.8251, 0.3959, 0.8233, 0.3791, 0.8182, 0.3635, 0.8099, 0.3498, 0.7987, 0.3387, 0.7851, 0.3303, 0.7695, 0.3252, 0.7526, 0.3235, 0.735, 0.3252, 0.7175, 0.3303, 0.7006, 0.3387, 0.685, 0.3498, 0.6714, 0.3635, 0.6602, 0.3791, 0.6519, 0.3959, 0.6468, 0.4135, 0.645, 0.4311, 0.6468, 0.448, 0.6519, 0.4635, 0.6602, 0.4772, 0.6714, 0.4884, 0.685, 0.4967, 0.7006, 0.5018, 0.7175, 0.5035, 0.735, 0.5018, 0.7526, 0.4967, 0.7695, 0.4884, 0.7851, 0.4772, 0.7987, 0.4635, 0.8099, 0.448, 0.8182, 0.4421, 0.966, 0.4507, 0.9652, 0.459, 0.9627, 0.4666, 0.9586, 0.4732, 0.9531, 0.4787, 0.9464, 0.4828, 0.9388, 0.4853, 0.9306, 0.4861, 0.922, 0.4853, 0.9134, 0.4828, 0.9051, 0.4787, 0.8975, 0.4732, 0.8909, 0.4666, 0.8854, 0.459, 0.8813, 0.4507, 0.8788, 0.4421, 0.878, 0.4335, 0.8788, 0.4253, 0.8813, 0.4177, 0.8854, 0.411, 0.8909, 0.4055, 0.8975, 0.4014, 0.9051, 0.3989, 0.9134, 0.3981, 0.922, 0.3989, 0.9306, 0.4014, 0.9388, 0.4055, 0.9464, 0.411, 0.9531, 0.4177, 0.9586, 0.4253, 0.9627, 0.4335, 0.9652, 0.5194, 0.629, 0.5194, 0.8408, 0.5174, 0.8408, 0.5174, 0.629, 0.5174, 0.629, 0.5174, 0.8408, 0.5114, 0.8408, 0.5114, 0.629, 0.5114, 0.629, 0.5114, 0.8408, 0.5016, 0.8408, 0.5016, 0.629, 0.5016, 0.629, 0.5016, 0.8408, 0.4884, 0.8408, 0.4884, 0.629, 0.4884, 0.629, 0.4884, 0.8408, 0.4724, 0.8408, 0.4724, 0.629, 0.4724, 0.629, 0.4724, 0.8408, 0.4541, 0.8408, 0.4541, 0.629, 0.4541, 0.629, 0.4541, 0.8408, 0.4342, 0.8408, 0.4342, 0.629, 0.4342, 0.629, 0.4342, 0.8408, 0.4136, 0.8408, 0.4136, 0.629, 0.4136, 0.629, 0.4136, 0.8408, 0.3929, 0.8408, 0.3929, 0.629, 0.3929, 0.629, 0.3929, 0.8408, 0.3731, 0.8408, 0.3731, 0.629, 0.3731, 0.629, 0.3731, 0.8408, 0.3548, 0.8408, 0.3548, 0.629, 0.3548, 0.629, 0.3548, 0.8408, 0.3387, 0.8408, 0.3387, 0.629, 0.3387, 0.629, 0.3387, 0.8408, 0.3256, 0.8408, 0.3256, 0.629, 0.3256, 0.629, 0.3256, 0.8408, 0.3158, 0.8408, 0.3158, 0.629, 0.3158, 0.629, 0.3158, 0.8408, 0.3097, 0.8408, 0.3097, 0.629, 0.3097, 0.629, 0.3097, 0.8408, 0.3077, 0.8408, 0.3077, 0.629, 0.3077, 0.629, 0.3077, 0.8408, 0.3097, 0.8408, 0.3097, 0.629, 0.3097, 0.629, 0.3097, 0.8408, 0.3158, 0.8408, 0.3158, 0.629, 0.3158, 0.629, 0.3158, 0.8408, 0.3256, 0.8408, 0.3256, 0.629, 0.3256, 0.629, 0.3256, 0.8408, 0.3387, 0.8408, 0.3387, 0.629, 0.3387, 0.629, 0.3387, 0.8408, 0.3548, 0.8408, 0.3548, 0.629, 0.3548, 0.629, 0.3548, 0.8408, 0.3731, 0.8408, 0.3731, 0.629, 0.3731, 0.629, 0.3731, 0.8408, 0.3929, 0.8408, 0.3929, 0.629, 0.3929, 0.629, 0.3929, 0.8408, 0.4136, 0.8408, 0.4136, 0.629, 0.4136, 0.629, 0.4136, 0.8408, 0.4342, 0.8408, 0.4342, 0.629, 0.4342, 0.629, 0.4342, 0.8408, 0.4541, 0.8408, 0.4541, 0.629, 0.4541, 0.629, 0.4541, 0.8408, 0.4724, 0.8408, 0.4724, 0.629, 0.4724, 0.629, 0.4724, 0.8408, 0.4884, 0.8408, 0.4884, 0.629, 0.4884, 0.629, 0.4884, 0.8408, 0.5016, 0.8408, 0.5016, 0.629, 0.5016, 0.629, 0.5016, 0.8408, 0.5114, 0.8408, 0.5114, 0.629, 0.5174, 0.629, 0.5174, 0.8408, 0.5194, 0.8408, 0.5194, 0.629, 0.5114, 0.629, 0.5114, 0.8408, 0.5174, 0.8408, 0.5174, 0.629, 0.4311, 0.8233, 0.448, 0.8182, 0.4635, 0.8099, 0.4772, 0.7987, 0.4884, 0.7851, 0.4967, 0.7695, 0.5018, 0.7526, 0.5035, 0.735, 0.5018, 0.7175, 0.4967, 0.7006, 0.4884, 0.685, 0.4772, 0.6714, 0.4635, 0.6602, 0.448, 0.6519, 0.4311, 0.6468, 0.4135, 0.645, 0.3959, 0.6468, 0.3791, 0.6519, 0.3635, 0.6602, 0.3498, 0.6714, 0.3387, 0.685, 0.3303, 0.7006, 0.3252, 0.7175, 0.3235, 0.735, 0.3252, 0.7526, 0.3303, 0.7695, 0.3387, 0.7851, 0.3498, 0.7987, 0.3635, 0.8099, 0.3791, 0.8182, 0.3959, 0.8233, 0.4135, 0.8251, 0.5194, 0.629, 0.5174, 0.629, 0.5174, 0.8408, 0.5194, 0.8408, 0.5174, 0.629, 0.5114, 0.629, 0.5114, 0.8408, 0.5174, 0.8408, 0.5114, 0.629, 0.5016, 0.629, 0.5016, 0.8408, 0.5114, 0.8408, 0.5016, 0.629, 0.4884, 0.629, 0.4884, 0.8408, 0.5016, 0.8408, 0.4884, 0.629, 0.4724, 0.629, 0.4724, 0.8408, 0.4884, 0.8408, 0.4724, 0.629, 0.4541, 0.629, 0.4541, 0.8408, 0.4724, 0.8408, 0.4541, 0.629, 0.4342, 0.629, 0.4342, 0.8408, 0.4541, 0.8408, 0.4342, 0.629, 0.4136, 0.629, 0.4136, 0.8408, 0.4342, 0.8408, 0.4136, 0.629, 0.3929, 0.629, 0.3929, 0.8408, 0.4136, 0.8408, 0.3929, 0.629, 0.3731, 0.629, 0.3731, 0.8408, 0.3929, 0.8408, 0.3731, 0.629, 0.3548, 0.629, 0.3548, 0.8408, 0.3731, 0.8408, 0.3548, 0.629, 0.3387, 0.629, 0.3387, 0.8408, 0.3548, 0.8408, 0.3387, 0.629, 0.3256, 0.629, 0.3256, 0.8408, 0.3387, 0.8408, 0.3256, 0.629, 0.3158, 0.629, 0.3158, 0.8408, 0.3256, 0.8408, 0.3158, 0.629, 0.3097, 0.629, 0.3097, 0.8408, 0.3158, 0.8408, 0.3097, 0.629, 0.3077, 0.629, 0.3077, 0.8408, 0.3097, 0.8408, 0.3077, 0.629, 0.3097, 0.629, 0.3097, 0.8408, 0.3077, 0.8408, 0.3097, 0.629, 0.3158, 0.629, 0.3158, 0.8408, 0.3097, 0.8408, 0.3158, 0.629, 0.3256, 0.629, 0.3256, 0.8408, 0.3158, 0.8408, 0.3256, 0.629, 0.3387, 0.629, 0.3387, 0.8408, 0.3256, 0.8408, 0.3387, 0.629, 0.3548, 0.629, 0.3548, 0.8408, 0.3387, 0.8408, 0.3548, 0.629, 0.3731, 0.629, 0.3731, 0.8408, 0.3548, 0.8408, 0.3731, 0.629, 0.3929, 0.629, 0.3929, 0.8408, 0.3731, 0.8408, 0.3929, 0.629, 0.4136, 0.629, 0.4136, 0.8408, 0.3929, 0.8408, 0.4136, 0.629, 0.4342, 0.629, 0.4342, 0.8408, 0.4136, 0.8408, 0.4342, 0.629, 0.4541, 0.629, 0.4541, 0.8408, 0.4342, 0.8408, 0.4541, 0.629, 0.4724, 0.629, 0.4724, 0.8408, 0.4541, 0.8408, 0.4724, 0.629, 0.4884, 0.629, 0.4884, 0.8408, 0.4724, 0.8408, 0.4884, 0.629, 0.5016, 0.629, 0.5016, 0.8408, 0.4884, 0.8408, 0.5016, 0.629, 0.5114, 0.629, 0.5114, 0.8408, 0.5016, 0.8408, 0.5174, 0.629, 0.5194, 0.629, 0.5194, 0.8408, 0.5174, 0.8408, 0.5114, 0.629, 0.5174, 0.629, 0.5174, 0.8408, 0.5114, 0.8408, 0.3133, 0.9748, 0.27, 0.9758, 0.2266, 0.9748, 0.185, 0.9719, 0.1466, 0.9671, 0.1129, 0.9607, 0.08532, 0.9529, 0.0648, 0.944, 0.05216, 0.9343, 0.0479, 0.9242, 0.05216, 0.9141, 0.0648, 0.9044, 0.08532, 0.8955, 0.1129, 0.8877, 0.1466, 0.8813, 0.185, 0.8765, 0.2266, 0.8735, 0.27, 0.8726, 0.3133, 0.8735, 0.3549, 0.8765, 0.3933, 0.8813, 0.427, 0.8877, 0.4546, 0.8955, 0.4751, 0.9044, 0.4878, 0.9141, 0.492, 0.9242, 0.4878, 0.9343, 0.4751, 0.944, 0.4546, 0.9529, 0.427, 0.9607, 0.3933, 0.9671, 0.3549, 0.9719, 0.4421, 0.966, 0.4507, 0.9652, 0.459, 0.9627, 0.4666, 0.9586, 0.4732, 0.9531, 0.4787, 0.9464, 0.4828, 0.9388, 0.4853, 0.9306, 0.4861, 0.922, 0.4853, 0.9134, 0.4828, 0.9051, 0.4787, 0.8975, 0.4732, 0.8909, 0.4666, 0.8854, 0.459, 0.8813, 0.4507, 0.8788, 0.4421, 0.878, 0.4335, 0.8788, 0.4253, 0.8813, 0.4177, 0.8854, 0.411, 0.8909, 0.4055, 0.8975, 0.4014, 0.9051, 0.3989, 0.9134, 0.3981, 0.922, 0.3989, 0.9306, 0.4014, 0.9388, 0.4055, 0.9464, 0.411, 0.9531, 0.4177, 0.9586, 0.4253, 0.9627, 0.4335, 0.9652, 0.5313, 0.8634, 0.5313, 0.9849, 0.5263, 0.9849, 0.5263, 0.8634, 0.5263, 0.8634, 0.5263, 0.9849, 0.5114, 0.9849, 0.5114, 0.8634, 0.5114, 0.8634, 0.5114, 0.9849, 0.4873, 0.9849, 0.4873, 0.8634, 0.4873, 0.8634, 0.4873, 0.9849, 0.4548, 0.9849, 0.4548, 0.8634, 0.4548, 0.8634, 0.4548, 0.9849, 0.4152, 0.9849, 0.4152, 0.8634, 0.4152, 0.8634, 0.4152, 0.9849, 0.3701, 0.9849, 0.3701, 0.8634, 0.3701, 0.8634, 0.3701, 0.9849, 0.3211, 0.9849, 0.3211, 0.8634, 0.3211, 0.8634, 0.3211, 0.9849, 0.2701, 0.9849, 0.2701, 0.8634, 0.2701, 0.8634, 0.2701, 0.9849, 0.2192, 0.9849, 0.2192, 0.8634, 0.2192, 0.8634, 0.2192, 0.9849, 0.1702, 0.9849, 0.1702, 0.8634, 0.1702, 0.8634, 0.1702, 0.9849, 0.1251, 0.9849, 0.1251, 0.8634, 0.1251, 0.8634, 0.1251, 0.9849, 0.08548, 0.9849, 0.08548, 0.8634, 0.08548, 0.8634, 0.08548, 0.9849, 0.053, 0.9849, 0.053, 0.8634, 0.053, 0.8634, 0.053, 0.9849, 0.02886, 0.9849, 0.02886, 0.8634, 0.02886, 0.8634, 0.02886, 0.9849, 0.014, 0.9849, 0.014, 0.8634, 0.014, 0.8634, 0.014, 0.9849, 0.008985, 0.9849, 0.008985, 0.8634, 0.008985, 0.8634, 0.008985, 0.9849, 0.014, 0.9849, 0.014, 0.8634, 0.014, 0.8634, 0.014, 0.9849, 0.02886, 0.9849, 0.02886, 0.8634, 0.02886, 0.8634, 0.02886, 0.9849, 0.053, 0.9849, 0.053, 0.8634, 0.053, 0.8634, 0.053, 0.9849, 0.08548, 0.9849, 0.08548, 0.8634, 0.08548, 0.8634, 0.08548, 0.9849, 0.1251, 0.9849, 0.1251, 0.8634, 0.1251, 0.8634, 0.1251, 0.9849, 0.1702, 0.9849, 0.1702, 0.8634, 0.1702, 0.8634, 0.1702, 0.9849, 0.2192, 0.9849, 0.2192, 0.8634, 0.2192, 0.8634, 0.2192, 0.9849, 0.2701, 0.9849, 0.2701, 0.8634, 0.2701, 0.8634, 0.2701, 0.9849, 0.3211, 0.9849, 0.3211, 0.8634, 0.3211, 0.8634, 0.3211, 0.9849, 0.3701, 0.9849, 0.3701, 0.8634, 0.3701, 0.8634, 0.3701, 0.9849, 0.4152, 0.9849, 0.4152, 0.8634, 0.4152, 0.8634, 0.4152, 0.9849, 0.4548, 0.9849, 0.4548, 0.8634, 0.4548, 0.8634, 0.4548, 0.9849, 0.4873, 0.9849, 0.4873, 0.8634, 0.4873, 0.8634, 0.4873, 0.9849, 0.5114, 0.9849, 0.5114, 0.8634, 0.5263, 0.8634, 0.5263, 0.9849, 0.5313, 0.9849, 0.5313, 0.8634, 0.5114, 0.8634, 0.5114, 0.9849, 0.5263, 0.9849, 0.5263, 0.8634, 0.02297, 0.02648, 0.02297, 0.5973, 0.2428, 0.5973, 0.2428, 0.02648, 0.02297, 0.02648, 0.02297, 0.5973, 0.2428, 0.5973, 0.2428, 0.02648, 0.02297, 0.02648, 0.02297, 0.5973, 0.2428, 0.5973, 0.2428, 0.02648, 0.02297, 0.02648, 0.02297, 0.5973, 0.2428, 0.5973, 0.2428, 0.02648, 0.02297, 0.02648, 0.02297, 0.5973, 0.2428, 0.5973, 0.2428, 0.02648, 0.02297, 0.02648, 0.02297, 0.5973, 0.2428, 0.5973, 0.2428, 0.02648, 0.02297, 0.02648, 0.02297, 0.5973, 0.2428, 0.5973, 0.2428, 0.02648, 0.02297, 0.02648, 0.02297, 0.5973, 0.2428, 0.5973, 0.2428, 0.02648, 0.02297, 0.02648, 0.02297, 0.5973, 0.2428, 0.5973, 0.2428, 0.02648, 0.02297, 0.02648, 0.02297, 0.5973, 0.2428, 0.5973, 0.2428, 0.02648, 0.02297, 0.02648, 0.02297, 0.5973, 0.2428, 0.5973, 0.2428, 0.02648, 0.02297, 0.02648, 0.02297, 0.5973, 0.2428, 0.5973, 0.2428, 0.02648, 0.2306, 0.3788, 0.2306, 0.5905, 0.2367, 0.5905, 0.2367, 0.3788, 0.2367, 0.3788, 0.2367, 0.5905, 0.2387, 0.5905, 0.2387, 0.3788, 0.2208, 0.3788, 0.2208, 0.5905, 0.2306, 0.5905, 0.2306, 0.3788, 0.2077, 0.3788, 0.2077, 0.5905, 0.2208, 0.5905, 0.2208, 0.3788, 0.1916, 0.3788, 0.1916, 0.5905, 0.2077, 0.5905, 0.2077, 0.3788, 0.1733, 0.3788, 0.1733, 0.5905, 0.1916, 0.5905, 0.1916, 0.3788, 0.1535, 0.3788, 0.1535, 0.5905, 0.1733, 0.5905, 0.1733, 0.3788, 0.1328, 0.3788, 0.1328, 0.5905, 0.1535, 0.5905, 0.1535, 0.3788, 0.1122, 0.3788, 0.1122, 0.5905, 0.1328, 0.5905, 0.1328, 0.3788, 0.0923, 0.3788, 0.0923, 0.5905, 0.1122, 0.5905, 0.1122, 0.3788, 0.074, 0.3788, 0.074, 0.5905, 0.0923, 0.5905, 0.0923, 0.3788, 0.05796, 0.3788, 0.05796, 0.5905, 0.074, 0.5905, 0.074, 0.3788, 0.04479, 0.3788, 0.04479, 0.5905, 0.05796, 0.5905, 0.05796, 0.3788, 0.03501, 0.3788, 0.03501, 0.5905, 0.04479, 0.5905, 0.04479, 0.3788, 0.02898, 0.3788, 0.02898, 0.5905, 0.03501, 0.5905, 0.03501, 0.3788, 0.02695, 0.3788, 0.02695, 0.5905, 0.02898, 0.5905, 0.02898, 0.3788, 0.02898, 0.3788, 0.02898, 0.5905, 0.02695, 0.5905, 0.02695, 0.3788, 0.03501, 0.3788, 0.03501, 0.5905, 0.02898, 0.5905, 0.02898, 0.3788, 0.04479, 0.3788, 0.04479, 0.5905, 0.03501, 0.5905, 0.03501, 0.3788, 0.05796, 0.3788, 0.05796, 0.5905, 0.04479, 0.5905, 0.04479, 0.3788, 0.074, 0.3788, 0.074, 0.5905, 0.05796, 0.5905, 0.05796, 0.3788, 0.0923, 0.3788, 0.0923, 0.5905, 0.074, 0.5905, 0.074, 0.3788, 0.1122, 0.3788, 0.1122, 0.5905, 0.0923, 0.5905, 0.0923, 0.3788, 0.1328, 0.3788, 0.1328, 0.5905, 0.1122, 0.5905, 0.1122, 0.3788, 0.1535, 0.3788, 0.1535, 0.5905, 0.1328, 0.5905, 0.1328, 0.3788, 0.1733, 0.3788, 0.1733, 0.5905, 0.1535, 0.5905, 0.1535, 0.3788, 0.1916, 0.3788, 0.1916, 0.5905, 0.1733, 0.5905, 0.1733, 0.3788, 0.2077, 0.3788, 0.2077, 0.5905, 0.1916, 0.5905, 0.1916, 0.3788, 0.2208, 0.3788, 0.2208, 0.5905, 0.2077, 0.5905, 0.2077, 0.3788, 0.2306, 0.3788, 0.2306, 0.5905, 0.2208, 0.5905, 0.2208, 0.3788, 0.2367, 0.3788, 0.2367, 0.5905, 0.2306, 0.5905, 0.2306, 0.3788, 0.2387, 0.3788, 0.2387, 0.5905, 0.2367, 0.5905, 0.2367, 0.3788, 0.1369, 0.5235, 0.1283, 0.5227, 0.1201, 0.5201, 0.1125, 0.5161, 0.1058, 0.5106, 0.1003, 0.5039, 0.09627, 0.4963, 0.09377, 0.4881, 0.09292, 0.4795, 0.09377, 0.4709, 0.09627, 0.4626, 0.1003, 0.455, 0.1058, 0.4484, 0.1125, 0.4429, 0.1201, 0.4388, 0.1283, 0.4363, 0.1369, 0.4355, 0.1455, 0.4363, 0.1538, 0.4388, 0.1614, 0.4429, 0.1681, 0.4484, 0.1735, 0.455, 0.1776, 0.4626, 0.1801, 0.4709, 0.181, 0.4795, 0.1801, 0.4881, 0.1776, 0.4963, 0.1735, 0.5039, 0.1681, 0.5106, 0.1614, 0.5161, 0.1538, 0.5201, 0.1455, 0.5227, 0.1503, 0.5731, 0.1672, 0.568, 0.1828, 0.5596, 0.1964, 0.5485, 0.2076, 0.5348, 0.2159, 0.5192, 0.221, 0.5024, 0.2228, 0.4848, 0.221, 0.4672, 0.2159, 0.4504, 0.2076, 0.4348, 0.1964, 0.4211, 0.1828, 0.41, 0.1672, 0.4016, 0.1503, 0.3965, 0.1327, 0.3948, 0.1152, 0.3965, 0.09829, 0.4016, 0.08273, 0.41, 0.06909, 0.4211, 0.05789, 0.4348, 0.04957, 0.4504, 0.04445, 0.4672, 0.04272, 0.4848, 0.04445, 0.5024, 0.04957, 0.5192, 0.05789, 0.5348, 0.06909, 0.5485, 0.08273, 0.5596, 0.09829, 0.568, 0.1152, 0.5731, 0.1327, 0.5748, 0.2387, 0.3788, 0.2387, 0.5905, 0.2367, 0.5905, 0.2367, 0.3788, 0.2367, 0.3788, 0.2367, 0.5905, 0.2306, 0.5905, 0.2306, 0.3788, 0.2306, 0.3788, 0.2306, 0.5905, 0.2208, 0.5905, 0.2208, 0.3788, 0.2208, 0.3788, 0.2208, 0.5905, 0.2077, 0.5905, 0.2077, 0.3788, 0.2077, 0.3788, 0.2077, 0.5905, 0.1916, 0.5905, 0.1916, 0.3788, 0.1916, 0.3788, 0.1916, 0.5905, 0.1733, 0.5905, 0.1733, 0.3788, 0.1733, 0.3788, 0.1733, 0.5905, 0.1535, 0.5905, 0.1535, 0.3788, 0.1535, 0.3788, 0.1535, 0.5905, 0.1328, 0.5905, 0.1328, 0.3788, 0.1328, 0.3788, 0.1328, 0.5905, 0.1122, 0.5905, 0.1122, 0.3788, 0.1122, 0.3788, 0.1122, 0.5905, 0.0923, 0.5905, 0.0923, 0.3788, 0.0923, 0.3788, 0.0923, 0.5905, 0.074, 0.5905, 0.074, 0.3788, 0.074, 0.3788, 0.074, 0.5905, 0.05796, 0.5905, 0.05796, 0.3788, 0.05796, 0.3788, 0.05796, 0.5905, 0.04479, 0.5905, 0.04479, 0.3788, 0.04479, 0.3788, 0.04479, 0.5905, 0.03501, 0.5905, 0.03501, 0.3788, 0.03501, 0.3788, 0.03501, 0.5905, 0.02898, 0.5905, 0.02898, 0.3788, 0.02898, 0.3788, 0.02898, 0.5905, 0.02695, 0.5905, 0.02695, 0.3788, 0.02695, 0.3788, 0.02695, 0.5905, 0.02898, 0.5905, 0.02898, 0.3788, 0.02898, 0.3788, 0.02898, 0.5905, 0.03501, 0.5905, 0.03501, 0.3788, 0.03501, 0.3788, 0.03501, 0.5905, 0.04479, 0.5905, 0.04479, 0.3788, 0.04479, 0.3788, 0.04479, 0.5905, 0.05796, 0.5905, 0.05796, 0.3788, 0.05796, 0.3788, 0.05796, 0.5905, 0.074, 0.5905, 0.074, 0.3788, 0.074, 0.3788, 0.074, 0.5905, 0.0923, 0.5905, 0.0923, 0.3788, 0.0923, 0.3788, 0.0923, 0.5905, 0.1122, 0.5905, 0.1122, 0.3788, 0.1122, 0.3788, 0.1122, 0.5905, 0.1328, 0.5905, 0.1328, 0.3788, 0.1328, 0.3788, 0.1328, 0.5905, 0.1535, 0.5905, 0.1535, 0.3788, 0.1535, 0.3788, 0.1535, 0.5905, 0.1733, 0.5905, 0.1733, 0.3788, 0.1733, 0.3788, 0.1733, 0.5905, 0.1916, 0.5905, 0.1916, 0.3788, 0.1916, 0.3788, 0.1916, 0.5905, 0.2077, 0.5905, 0.2077, 0.3788, 0.2077, 0.3788, 0.2077, 0.5905, 0.2208, 0.5905, 0.2208, 0.3788, 0.2208, 0.3788, 0.2208, 0.5905, 0.2306, 0.5905, 0.2306, 0.3788, 0.2367, 0.3788, 0.2367, 0.5905, 0.2387, 0.5905, 0.2387, 0.3788, 0.2306, 0.3788, 0.2306, 0.5905, 0.2367, 0.5905, 0.2367, 0.3788, 0.3048, 0.02648, 0.5246, 0.02648, 0.5246, 0.5973, 0.3048, 0.5973, 0.3048, 0.02648, 0.5246, 0.02648, 0.5246, 0.5973, 0.3048, 0.5973, 0.3048, 0.02648, 0.5246, 0.02648, 0.5246, 0.5973, 0.3048, 0.5973, 0.3048, 0.02648, 0.5246, 0.02648, 0.5246, 0.5973, 0.3048, 0.5973, 0.3048, 0.02648, 0.5246, 0.02648, 0.5246, 0.5973, 0.3048, 0.5973, 0.3048, 0.02648, 0.5246, 0.02648, 0.5246, 0.5973, 0.3048, 0.5973, 0.3048, 0.02648, 0.5246, 0.02648, 0.5246, 0.5973, 0.3048, 0.5973, 0.3048, 0.02648, 0.5246, 0.02648, 0.5246, 0.5973, 0.3048, 0.5973, 0.3048, 0.02648, 0.5246, 0.02648, 0.5246, 0.5973, 0.3048, 0.5973, 0.3048, 0.02648, 0.5246, 0.02648, 0.5246, 0.5973, 0.3048, 0.5973, 0.3048, 0.02648, 0.5246, 0.02648, 0.5246, 0.5973, 0.3048, 0.5973, 0.3048, 0.02648, 0.5246, 0.02648, 0.5246, 0.5973, 0.3048, 0.5973, 0.3048, 0.02648, 0.5246, 0.02648, 0.5246, 0.5973, 0.3048, 0.5973, 0.3048, 0.02648, 0.5246, 0.02648, 0.5246, 0.5973, 0.3048, 0.5973, 0.3048, 0.02648, 0.5246, 0.02648, 0.5246, 0.5973, 0.3048, 0.5973, 0.3048, 0.02648, 0.5246, 0.02648, 0.5246, 0.5973, 0.3048, 0.5973, 0.3048, 0.02648, 0.5246, 0.02648, 0.5246, 0.5973, 0.3048, 0.5973, 0.3048, 0.02648, 0.5246, 0.02648, 0.5246, 0.5973, 0.3048, 0.5973, 0.3048, 0.02648, 0.5246, 0.02648, 0.5246, 0.5973, 0.3048, 0.5973, 0.3048, 0.02648, 0.5246, 0.02648, 0.5246, 0.5973, 0.3048, 0.5973, 0.3048, 0.02648, 0.5246, 0.02648, 0.5246, 0.5973, 0.3048, 0.5973, 0.3048, 0.02648, 0.5246, 0.02648, 0.5246, 0.5973, 0.3048, 0.5973, 0.3048, 0.02648, 0.5246, 0.02648, 0.5246, 0.5973, 0.3048, 0.5973, 0.3048, 0.02648, 0.5246, 0.02648, 0.5246, 0.5973, 0.3048, 0.5973])
me_elevator.materials.append(mat_classicelevator)
me_elevator.use_remesh_preserve_volume = False
me_elevator.use_remesh_preserve_attributes = False
me_elevator.use_mirror_vertex_groups = False
me_elevator.update()

# ---- objects
ob_elevator = bpy.data.objects.new('Elevator', me_elevator)

# ---- transforms, parenting, visibility, modifiers, constraints
ob_elevator.location = (0.0, 0.0, 0.0)
ob_elevator.lineart.crease_threshold = 0.0
_vg = ob_elevator.vertex_groups.new(name='Base')
_vg.add([0, 1, 2, 3, 4, 5, 6, 7, 8, 9, 10, 11, 12, 13, 14, 15, 16, 17, 18, 19, 20, 21, 22, 23, 24, 25, 26, 27, 28, 29, 30, 31, 32, 33, 34, 35, 36, 37, 38, 39, 40, 41, 42, 43, 44, 45, 46, 47, 48, 49, 50, 51, 52, 53, 54, 55, 56, 57, 58, 59, 60, 61, 62, 63, 64, 65, 66, 67, 68, 69, 70, 71, 72, 73, 74, 75, 76, 77, 78, 79, 80, 81, 82, 83, 84, 85, 86, 87, 88, 89, 90, 91, 92, 93, 94, 95, 96, 97, 98, 99, 100, 101, 102, 103, 104, 105, 106, 107, 108, 109, 110, 111, 112, 113, 114, 115, 116, 117, 118, 119, 120, 121, 122, 123, 124, 125, 126, 127, 128, 129, 130, 131, 132, 133, 134, 135, 136, 137, 138, 139, 140, 141, 142, 143, 144, 145, 146, 147, 148, 149, 150, 151, 152, 153, 154, 155, 156, 157, 158, 159, 160, 161, 162, 163, 164, 165, 166, 167, 168, 169, 170, 171, 172, 173, 174, 175, 176, 177, 178, 179, 180, 181, 182, 183, 184, 185, 186, 187, 188, 189, 190, 191, 192, 193, 194, 195, 196, 197, 198, 199, 200, 201, 202, 203, 204, 205, 206, 207, 208, 209, 210, 211, 212, 213, 214, 215, 216, 217, 218, 219, 220, 221, 222, 223, 224, 225, 226, 227, 228, 229, 230, 231, 232, 233, 234, 235, 236, 237, 238, 239, 240, 241, 242, 243, 244, 245, 246, 247, 248, 249, 250, 251, 252, 253, 254, 255, 256, 257, 258, 259, 260, 261, 262, 263, 264, 265, 266, 267, 268, 269, 270, 271, 272, 273, 274, 275, 276, 277, 278, 279, 280, 281, 282, 283, 284, 285, 286, 287, 288, 289, 290, 291, 292, 293, 294, 295, 296, 297, 298, 299, 300, 301, 302, 303, 304, 305, 306, 307, 308, 309, 310, 311, 312, 313, 314, 315, 316, 317, 318, 319, 320, 321, 322, 323, 324, 325, 326, 327, 328, 329, 330, 331, 332, 333, 334, 335, 336, 337, 338, 339, 340, 341, 342, 343, 344, 345, 346, 347, 348, 349, 350, 351, 352, 353, 354, 355, 356, 357, 358, 359, 360, 361, 362, 363, 364, 365, 366, 367, 368, 369, 370, 371, 372, 373, 374, 375, 376, 377, 378, 379, 380, 381, 382, 383, 384, 385, 386, 387, 388, 389, 390, 391, 392, 393, 394, 395, 396, 397, 398, 399, 400, 401, 402, 403, 404, 405, 406, 407, 408, 409, 410, 411, 412, 413, 414, 415, 416, 417, 418, 419, 420, 421, 422, 423, 424, 425, 426, 427, 428, 429, 430, 431, 432, 433, 434, 435, 436, 437, 438, 439, 440, 441, 442, 443, 444, 445, 446, 447, 448, 449, 450, 451, 452, 453, 454, 455, 456, 457, 458, 459, 460, 461, 462, 463, 464, 465, 466, 467, 468, 469, 470, 471, 472, 473, 474, 475, 476, 477, 478, 479, 480, 481, 482, 483, 484, 485, 486, 487, 488, 489, 490, 491, 492, 493, 494, 495, 496, 497, 498, 499, 500, 501, 502, 503, 504, 505, 506, 507, 508, 509, 510, 511, 512, 513, 514, 515, 516, 517, 518, 519, 520, 521, 522, 523, 524, 525, 526, 527, 528, 529, 530, 531, 532, 533, 534, 535, 536, 537, 538, 539, 540, 541, 542, 543, 544, 545, 546, 547, 548, 549, 550, 551, 552, 553, 554, 555, 556, 557, 558, 559, 560, 561, 562, 563, 564, 565, 566, 567, 568, 569, 570, 571, 572, 573, 574, 575, 576, 577, 578, 579, 580, 581, 582, 583, 584, 585, 586, 587, 588, 589, 590, 591, 592, 593, 594, 595, 596, 597, 598, 599, 600, 601, 602, 603, 604, 605, 606, 607, 608, 609, 610, 611, 612, 613, 614, 615, 616, 617, 618, 619, 620, 621, 622, 623, 624, 625, 626, 627, 628, 629, 630, 631, 632, 633, 634, 635, 636, 637, 638, 639, 640, 641, 642, 643, 644, 645, 646, 647, 648, 649, 650, 651, 652, 653, 654, 655, 656, 657, 658, 659, 660, 661, 662, 663, 664, 665, 666, 667, 668, 669, 670, 671, 672, 673, 674, 675, 676, 677, 678, 679, 680, 681, 682, 683, 684, 685, 686, 687, 688, 689, 690, 691, 692, 693, 694, 695, 696, 697, 698, 699, 700, 701, 702, 703, 704, 705, 706, 707, 708, 709, 710, 711, 712, 713, 714, 715, 716, 717, 718, 719, 720, 721, 722, 723, 724, 725, 726, 727, 728, 729, 730, 731, 732, 733, 734, 735, 736, 737, 738, 739, 740, 741, 742, 743, 744, 745, 746, 747, 748, 749, 750, 751, 752, 753, 754, 755, 756, 757, 758, 759, 760, 761, 762, 763, 764, 765, 766, 767, 768, 769, 770, 771, 772, 773, 774, 775, 776, 777, 778, 779, 780, 781, 782, 783, 784, 785, 786, 787, 788, 789, 790, 791, 792, 793, 794, 795, 796, 797, 798, 799, 800, 801, 802, 803, 804, 805, 806, 807, 808, 809, 810, 811, 812, 813, 814, 815, 816, 817, 818, 819, 820, 821, 822, 823, 824, 825, 826, 827, 828, 829, 830, 831, 832, 833, 834, 835, 836, 837, 838, 839, 840, 841, 842, 843, 844, 845, 846, 847, 848, 849, 850, 851, 852, 853, 854, 855, 856, 857, 858, 859, 860, 861, 862, 863, 864, 865, 866, 867, 868, 869, 870, 871, 872, 873, 874, 875, 876, 877, 878, 879, 880, 881, 882, 883, 884, 885, 886, 887, 888, 889, 890, 891, 892, 893, 894, 895, 896, 897, 898, 899, 900, 901, 902, 903, 904, 905, 906, 907, 908, 909, 910, 911, 912, 913, 914, 915, 916, 917, 918, 919, 920, 921, 922, 923, 924, 925, 926, 927, 928, 929, 930, 931, 932, 933, 934, 935, 936, 937, 938, 939, 940, 941, 942, 943, 944, 945, 946, 947, 948, 949, 950, 951, 952, 953, 954, 955, 956, 957, 958, 959, 960, 961, 962, 963, 964, 965, 966, 967, 968, 969, 970, 971, 972, 973, 974, 975, 976, 977, 978, 979, 980, 981, 982, 983, 984, 985, 986, 987, 988, 989, 990, 991, 992, 993, 994, 995, 996, 997, 998, 999, 1000, 1001, 1002, 1003, 1004, 1005, 1006, 1007, 1008, 1009, 1010, 1011, 1012, 1013, 1014, 1015, 1016, 1017, 1018, 1019, 1020, 1021, 1022, 1023, 1024, 1025, 1026, 1027, 1028, 1029, 1030, 1031, 1032, 1033, 1034, 1035, 1036, 1037, 1038, 1039, 1040, 1041, 1042, 1043, 1044, 1045, 1046, 1047, 1048, 1049, 1050, 1051, 1052, 1053, 1054, 1055, 1056, 1057, 1058, 1059, 1060, 1061, 1062, 1063, 1064, 1065, 1066, 1067, 1068, 1069, 1070, 1071, 1072, 1073, 1074, 1075, 1076, 1077, 1078, 1079, 1080, 1081, 1082, 1083, 1084, 1085, 1086, 1087, 1088, 1089, 1090, 1091, 1092, 1093, 1094, 1095, 1096, 1097, 1098, 1099, 1100, 1101, 1102, 1103, 1104, 1105, 1106, 1107, 1108, 1109, 1110, 1111, 1112, 1113, 1114, 1115, 1116, 1117, 1118, 1119, 1120, 1121, 1122, 1123, 1124, 1125, 1126, 1127, 1128, 1129, 1130, 1131, 1132, 1133, 1134, 1135, 1136, 1137, 1138, 1139, 1140, 1141, 1142, 1143, 1144, 1145, 1146, 1147, 1148, 1149, 1150, 1151, 1152, 1153, 1154, 1155, 1156, 1157, 1158, 1159, 1160, 1161, 1162, 1163, 1164, 1165, 1166, 1167, 1168, 1169, 1170, 1171, 1172, 1173, 1174, 1175, 1176, 1177, 1178, 1179, 1180, 1181, 1182, 1183, 1184, 1185, 1186, 1187, 1188, 1189, 1190, 1191, 1192, 1193, 1194, 1195, 1196, 1197, 1198, 1199, 1200, 1201, 1202, 1203, 1204, 1205, 1206, 1207, 1208, 1209, 1210, 1211, 1212, 1213, 1214, 1215, 1216, 1217, 1218, 1219, 1220, 1221, 1222, 1223, 1224, 1225, 1226, 1227, 1228, 1229, 1230, 1231, 1232, 1233, 1234, 1235, 1236, 1237, 1238, 1239], 1.0, 'REPLACE')
_vg = ob_elevator.vertex_groups.new(name='Rotor')
_m = ob_elevator.modifiers.new('Armature', 'ARMATURE')

# ---- collection membership
col_collection_1.objects.link(ob_elevator)

# ---- scene / render settings (as saved in the file)
scene.frame_start = 1; scene.frame_end = 250; scene.frame_set(39)
scene.render.engine = 'BLENDER_EEVEE_NEXT'
scene.render.image_settings.color_mode = 'RGB'
scene.render.image_settings.compression = 90
scene.render.resolution_percentage = 50
scene.render.dither_intensity = 0.0
scene.render.bake_margin = 2
scene.render.bake_bias = 0.0
scene.cycles.use_denoising = False
scene.cycles.samples = 10
scene.cycles.sampling_pattern = 'TABULATED_SOBOL'
scene.cycles.light_sampling_threshold = 0.0
scene.cycles.use_adaptive_sampling = False
scene.cycles.use_light_tree = False
scene.cycles.blur_glossy = 0.0
scene.cycles.volume_bounces = 1
scene.cycles.pixel_filter_type = 'GAUSSIAN'
scene.cycles.sample_clamp_indirect = 0.0
scene.view_settings.view_transform = 'Standard'
bpy.context.view_layer.update()

# ---- added for rendering (the .blend has no active camera and no usable light): camera, sun
cam_auto = bpy.data.cameras.new('AutoCamera')
cam_auto.lens = 50.0
cam_auto.sensor_width = 36.0
cam_auto.clip_end = 1113.67
ob_auto_camera = bpy.data.objects.new('AutoCamera', cam_auto)
scene.collection.objects.link(ob_auto_camera)
ob_auto_camera.location = (63.4573, -76.1506, 50.7659)
ob_auto_camera.rotation_euler = (1.09748, -7.21219e-08, 0.694738)
scene.camera = ob_auto_camera
light_auto_sun = bpy.data.lights.new('AutoSun', 'SUN')
light_auto_sun.energy = 3.0
light_auto_sun.angle = 0.0523599
ob_auto_sun = bpy.data.objects.new('AutoSun', light_auto_sun)
scene.collection.objects.link(ob_auto_sun)
ob_auto_sun.rotation_euler = (0.872665, 0.174533, 0.523599)
bpy.context.view_layer.update()
